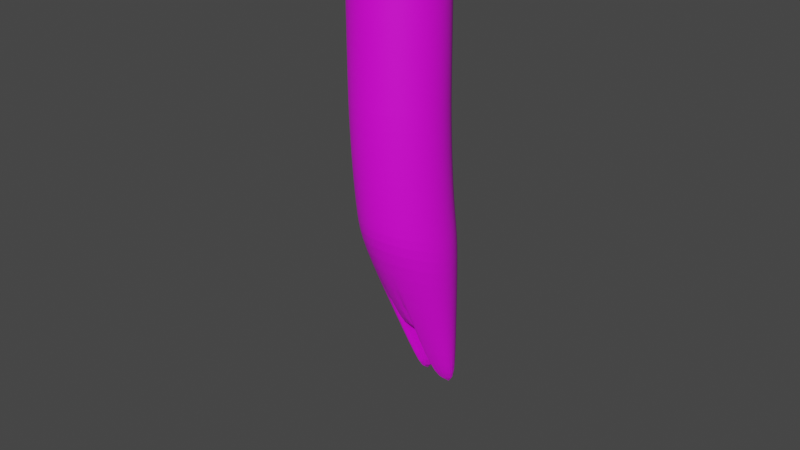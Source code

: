 # Source: Cid_Beltr_n_48111930.blend  (saved by Blender 2.93.21; exported with 4.5.12 LTS)
import bpy
from mathutils import Matrix  # noqa: F401  (used for matrix-valued properties, if any)

bpy.ops.wm.read_factory_settings(use_empty=True)
scene = bpy.context.scene
scene.name = 'Scene'

# ---- collections
col_collection = bpy.data.collections.new('Collection'); scene.collection.children.link(col_collection)

# ---- images (referenced by path relative to the original .blend; pixels are not part of the script)
import os
ASSET_DIR = os.environ.get("B2B_ASSET_DIR", "")  # directory of the original .blend (textures are referenced by path, not embedded)
HERE = os.path.dirname(os.path.abspath(__file__))  # packed textures are extracted next to this script under _unpacked/

def load_image(name, relpath, width, height, colorspace="sRGB"):
    """Load a texture the original file referenced (path relative to the .blend, or extracted next to this script)."""
    p = next((c for c in (os.path.join(HERE, relpath), os.path.join(ASSET_DIR, relpath)) if relpath and os.path.exists(c)), "")
    if p:
        img = bpy.data.images.load(p, check_existing=True)
        img.name = name
    else:  # same state as the original file: an image datablock whose file is absent (Cycles renders it pink)
        img = bpy.data.images.new(name, width, height)
        img.source = "FILE"
        img.filepath = "//" + (relpath or name)
    img.colorspace_settings.name = colorspace
    return img
img_endesga_32_32x_png = load_image('endesga-32-32x.png', 'endesga-32-32x.png', 1024, 1024, 'sRGB')

# ---- materials (node trees are filled in below, after node groups)
mat_material_001 = bpy.data.materials.new('Material.001')
mat_material_001.use_transparent_shadow = False

# ---- material node trees
mat_material_001.use_nodes = True; mat_material_001.node_tree.nodes.clear()
_N = mat_material_001.node_tree.nodes; _L = mat_material_001.node_tree.links
n0 = _N.new('ShaderNodeBsdfPrincipled'); n0.name = 'Principled BSDF'; n0.location = (10, 300)
n0.distribution = 'GGX'
n0.subsurface_method = 'BURLEY'
n0.inputs[3].default_value = 1.45
n0.inputs[27].default_value = (0.0, 0.0, 0.0, 1.0)
n0.inputs[28].default_value = 1.0
n1 = _N.new('ShaderNodeOutputMaterial'); n1.name = 'Material Output'; n1.location = (300, 300)
n2 = _N.new('ShaderNodeTexImage'); n2.name = 'Image Texture'; n2.location = (-280, 280)
n2.image = img_endesga_32_32x_png
_L.new(n0.outputs[0], n1.inputs[0])
_L.new(n2.outputs[0], n0.inputs[0])
n1.is_active_output = True

# ---- world
world_world = bpy.data.worlds.new('World'); scene.world = world_world
world_world.use_nodes = True; world_world.node_tree.nodes.clear()
_N = world_world.node_tree.nodes; _L = world_world.node_tree.links
n0 = _N.new('ShaderNodeOutputWorld'); n0.name = 'World Output'; n0.location = (300, 300)
n1 = _N.new('ShaderNodeBackground'); n1.name = 'Background'; n1.location = (10, 300)
n1.inputs[0].default_value = (0.05088, 0.05088, 0.05088, 1.0)
_L.new(n1.outputs[0], n0.inputs[0])
n0.is_active_output = True
world_world.color = (0.05088, 0.05088, 0.05088)
world_world.use_sun_shadow = False
world_world.sun_shadow_jitter_overblur = 0.0

# ---- cameras
cam_camera = bpy.data.cameras.new('Camera')
cam_camera.clip_end = 100.0
cam_camera.ortho_scale = 7.314

# ---- meshes
me_cylinder = bpy.data.meshes.new('Cylinder')
me_cylinder.from_pydata([(0.0, 1.0, 1.0), (0.1951, 0.9808, 1.0), (0.3827, 0.9239, 1.0), (0.5556, 0.8315, 1.0), (0.7071, 0.7071, 1.0), (0.8315, 0.5556, 1.0), (0.9239, 0.3827, 1.0), (0.9808, 0.1951, 1.0), (1.0, -4.371e-08, 1.0), (0.9808, -0.1951, 1.0), (0.9239, -0.3827, 1.0), (0.8315, -0.5556, 1.0), (0.7071, -0.7071, 1.0), (0.5556, -0.8315, 1.0), (0.3827, -0.9239, 1.0), (0.1951, -0.9808, 1.0), (-8.742e-08, -1.0, 1.0), (-0.1951, -0.9808, 1.0), (-0.3827, -0.9239, 1.0), (-0.5556, -0.8315, 1.0), (-0.7071, -0.7071, 1.0), (-0.8315, -0.5556, 1.0), (-0.9239, -0.3827, 1.0), (-0.9808, -0.1951, 1.0), (-1.0, 1.192e-08, 1.0), (-0.9808, 0.1951, 1.0), (-0.9239, 0.3827, 1.0), (-0.8315, 0.5556, 1.0), (-0.7071, 0.7071, 1.0), (-0.5556, 0.8315, 1.0), (-0.3827, 0.9239, 1.0), (-0.1951, 0.9808, 1.0), (0.1448, 1.042, -1.328), (8.094e-08, 0.4576, -1.327), (0.1854, 1.437, -1.47), (0.2692, 1.416, -1.47), (0.3426, 1.387, -1.47), (0.4028, 1.352, -1.47), (0.4476, 1.313, -1.47), (0.4752, 1.27, -1.47), (0.4845, 1.225, -1.47), (0.4752, 1.18, -1.47), (0.4476, 1.137, -1.47), (0.4028, 1.097, -1.47), (0.3426, 1.062, -1.47), (0.2692, 1.033, -1.47), (0.1854, 1.012, -1.47), (0.09452, 0.999, -1.47), (1.458e-07, 1.047, -1.327), (-0.1448, 0.4637, -1.328), (-0.1854, 1.012, -1.47), (-0.2692, 1.033, -1.47), (-0.3426, 1.062, -1.47), (-0.4028, 1.097, -1.47), (-0.4476, 1.137, -1.47), (-0.4752, 1.18, -1.47), (-0.4845, 1.225, -1.47), (-0.4752, 1.27, -1.47), (-0.4476, 1.313, -1.47), (-0.4028, 1.352, -1.47), (-0.3426, 1.387, -1.47), (-0.2692, 1.416, -1.47), (-0.1854, 1.437, -1.47), (-0.09452, 1.45, -1.47), (6.241e-08, 1.278, -1.107), (0.0, 1.0, -0.7485), (3.865e-08, 1.172, -1.047), (1.816e-08, 1.082, -0.9576), (4.889e-09, 1.021, -0.8529), (0.1951, 0.9808, -0.7485), (0.1951, 1.261, -1.107), (0.1951, 1.002, -0.8529), (0.1951, 1.063, -0.9578), (0.1951, 1.154, -1.047), (0.3827, 0.9239, -0.7485), (0.3827, 1.209, -1.109), (0.3827, 0.9456, -0.8531), (0.3827, 1.007, -0.9584), (0.3827, 1.1, -1.048), (0.5556, 0.8315, -0.7485), (0.5556, 1.126, -1.113), (0.5556, 0.8539, -0.8533), (0.5556, 0.9176, -0.9594), (0.5556, 1.013, -1.051), (0.7071, 0.7071, -0.7485), (0.7071, 1.014, -1.118), (0.7071, 0.7305, -0.8537), (0.7071, 0.797, -0.9608), (0.7071, 0.8965, -1.054), (0.8315, 0.5556, -0.7485), (0.8315, 0.879, -1.124), (0.8315, 0.5802, -0.8542), (0.8315, 0.6503, -0.9627), (0.8315, 0.7553, -1.057), (0.9239, 0.3827, -0.7485), (0.9239, 0.7264, -1.132), (0.9239, 0.4088, -0.8548), (0.9239, 0.4834, -0.965), (0.9239, 0.5949, -1.062), (0.9808, 0.1951, -0.7485), (0.9808, 0.5595, -1.14), (0.9808, 0.2228, -0.8554), (0.9808, 0.3018, -0.9673), (0.9808, 0.4201, -1.067), (1.0, -4.371e-08, -0.7485), (1.0, 0.3749, -1.144), (1.0, 0.02853, -0.8557), (1.0, 0.1098, -0.9685), (1.0, 0.2314, -1.07), (0.9808, -0.1951, -0.7485), (0.9808, 0.1694, -1.14), (0.9808, -0.1673, -0.8554), (0.9808, -0.08834, -0.9673), (0.9808, 0.02989, -1.067), (0.9239, -0.3827, -0.7485), (0.9239, -0.03895, -1.132), (0.9239, -0.3565, -0.8548), (0.9239, -0.282, -0.965), (0.9239, -0.1705, -1.062), (0.8315, -0.5556, -0.7485), (0.8315, -0.2321, -1.124), (0.8315, -0.5309, -0.8542), (0.8315, -0.4608, -0.9627), (0.8315, -0.3559, -1.057), (0.7071, -0.7071, -0.7485), (0.7071, -0.4003, -1.118), (0.7071, -0.6838, -0.8537), (0.7071, -0.6173, -0.9608), (0.7071, -0.5177, -1.054), (0.5556, -0.8315, -0.7485), (0.5556, -0.5373, -1.113), (0.5556, -0.8091, -0.8533), (0.5556, -0.7453, -0.9594), (0.5556, -0.6499, -1.051), (0.3827, -0.9239, -0.7485), (0.3827, -0.6386, -1.109), (0.3827, -0.9022, -0.8531), (0.3827, -0.8403, -0.9584), (0.3827, -0.7477, -1.048), (0.1951, -0.9808, -0.7485), (0.1951, -0.7006, -1.107), (0.1951, -0.9595, -0.8529), (0.1951, -0.8987, -0.9578), (0.1951, -0.8078, -1.047), (-8.742e-08, -1.0, -0.7485), (-2.501e-08, -0.7215, -1.107), (-8.242e-08, -0.9788, -0.8529), (-6.938e-08, -0.9184, -0.9576), (-4.866e-08, -0.8281, -1.047), (-0.1951, -0.9808, -0.7485), (-0.1951, -0.7006, -1.107), (-0.1951, -0.9595, -0.8529), (-0.1951, -0.8987, -0.9578), (-0.1951, -0.8078, -1.047), (-0.3827, -0.9239, -0.7485), (-0.3827, -0.6386, -1.109), (-0.3827, -0.9022, -0.8531), (-0.3827, -0.8403, -0.9584), (-0.3827, -0.7477, -1.048), (-0.5556, -0.8315, -0.7485), (-0.5556, -0.5373, -1.113), (-0.5556, -0.8091, -0.8533), (-0.5556, -0.7453, -0.9594), (-0.5556, -0.6499, -1.051), (-0.7071, -0.7071, -0.7485), (-0.7071, -0.4003, -1.118), (-0.7071, -0.6838, -0.8537), (-0.7071, -0.6173, -0.9608), (-0.7071, -0.5177, -1.054), (-0.8315, -0.5556, -0.7485), (-0.8315, -0.2321, -1.124), (-0.8315, -0.5309, -0.8542), (-0.8315, -0.4608, -0.9627), (-0.8315, -0.3559, -1.057), (-0.9239, -0.3827, -0.7485), (-0.9239, -0.03895, -1.132), (-0.9239, -0.3565, -0.8548), (-0.9239, -0.282, -0.965), (-0.9239, -0.1705, -1.062), (-0.9808, -0.1951, -0.7485), (-0.9808, 0.1694, -1.14), (-0.9808, -0.1673, -0.8554), (-0.9808, -0.08834, -0.9673), (-0.9808, 0.02989, -1.067), (-1.0, 1.192e-08, -0.7485), (-1.0, 0.3749, -1.144), (-1.0, 0.02854, -0.8557), (-1.0, 0.1098, -0.9685), (-1.0, 0.2314, -1.07), (-0.9808, 0.1951, -0.7485), (-0.9808, 0.5595, -1.14), (-0.9808, 0.2228, -0.8554), (-0.9808, 0.3018, -0.9673), (-0.9808, 0.4201, -1.067), (-0.9239, 0.3827, -0.7485), (-0.9239, 0.7264, -1.132), (-0.9239, 0.4088, -0.8548), (-0.9239, 0.4834, -0.965), (-0.9239, 0.5949, -1.062), (-0.8315, 0.5556, -0.7485), (-0.8315, 0.879, -1.124), (-0.8315, 0.5802, -0.8542), (-0.8315, 0.6503, -0.9627), (-0.8315, 0.7553, -1.057), (-0.7071, 0.7071, -0.7485), (-0.7071, 1.014, -1.118), (-0.7071, 0.7305, -0.8537), (-0.7071, 0.797, -0.9608), (-0.7071, 0.8965, -1.054), (-0.5556, 0.8315, -0.7485), (-0.5556, 1.126, -1.113), (-0.5556, 0.8539, -0.8533), (-0.5556, 0.9176, -0.9594), (-0.5556, 1.013, -1.051), (-0.3827, 0.9239, -0.7485), (-0.3827, 1.209, -1.109), (-0.3827, 0.9456, -0.8531), (-0.3827, 1.007, -0.9584), (-0.3827, 1.1, -1.048), (-0.1951, 0.9808, -0.7485), (-0.1951, 1.261, -1.107), (-0.1951, 1.002, -0.8529), (-0.1951, 1.063, -0.9578), (-0.1951, 1.154, -1.047), (0.1951, 0.9808, 1.44), (2.44e-06, 1.0, 1.44), (0.3827, 0.9239, 1.44), (0.5556, 0.8315, 1.44), (0.7071, 0.7071, 1.44), (0.8315, 0.5556, 1.44), (0.9239, 0.3827, 1.44), (0.9808, 0.1951, 1.44), (1.0, -4.371e-08, 1.44), (0.9808, -0.1951, 1.44), (0.9239, -0.3827, 1.44), (0.8315, -0.5556, 1.44), (0.7071, -0.7071, 1.44), (0.5556, -0.8315, 1.44), (0.3827, -0.9239, 1.44), (0.1951, -0.9808, 1.44), (2.352e-06, -1.0, 1.44), (-0.1951, -0.9808, 1.44), (-0.3827, -0.9239, 1.44), (-0.5556, -0.8315, 1.44), (-0.7071, -0.7071, 1.44), (-0.8315, -0.5556, 1.44), (-0.9239, -0.3827, 1.44), (-0.9808, -0.1951, 1.44), (-1.0, 1.192e-08, 1.44), (-0.9808, 0.1951, 1.44), (-0.9239, 0.3827, 1.44), (-0.8315, 0.5556, 1.44), (-0.7071, 0.7071, 1.44), (-0.5556, 0.8315, 1.44), (-0.3827, 0.9239, 1.44), (-0.1951, 0.9808, 1.44), (0.2032, 0.8329, 1.861), (-2.23e-06, 0.8492, 1.862), (0.3986, 0.7845, 1.858), (0.5786, 0.7061, 1.852), (0.7365, 0.6005, 1.846), (0.866, 0.4718, 1.837), (0.9622, 0.325, 1.827), (1.022, 0.1657, 1.817), (1.042, -5.99e-06, 1.806), (1.022, -0.1657, 1.795), (0.9622, -0.325, 1.785), (0.866, -0.4718, 1.775), (0.7365, -0.6005, 1.766), (0.5786, -0.7061, 1.759), (0.3986, -0.7845, 1.754), (0.2032, -0.8329, 1.751), (-2.321e-06, -0.8492, 1.75), (-0.2032, -0.8329, 1.751), (-0.3986, -0.7845, 1.754), (-0.5786, -0.7061, 1.759), (-0.7365, -0.6005, 1.766), (-0.866, -0.4718, 1.775), (-0.9622, -0.325, 1.785), (-1.022, -0.1657, 1.795), (-1.042, -5.943e-06, 1.806), (-1.022, 0.1657, 1.817), (-0.9622, 0.325, 1.827), (-0.866, 0.4718, 1.837), (-0.7365, 0.6005, 1.846), (-0.5786, 0.7061, 1.852), (-0.3986, 0.7845, 1.858), (-0.2032, 0.8329, 1.861), (0.2032, 0.8329, 1.861), (-2.23e-06, 0.8492, 1.862), (0.3986, 0.7845, 1.858), (0.5786, 0.7061, 1.852), (0.7365, 0.6005, 1.846), (0.866, 0.4718, 1.837), (0.9622, 0.325, 1.827), (1.022, 0.1657, 1.817), (1.042, -5.99e-06, 1.806), (1.022, -0.1657, 1.795), (0.9622, -0.325, 1.785), (0.866, -0.4718, 1.775), (0.7365, -0.6005, 1.766), (0.5786, -0.7061, 1.759), (0.3986, -0.7845, 1.754), (0.2032, -0.8329, 1.751), (-2.321e-06, -0.8492, 1.75), (-0.2032, -0.8329, 1.751), (-0.3986, -0.7845, 1.754), (-0.5786, -0.7061, 1.759), (-0.7365, -0.6005, 1.766), (-0.866, -0.4718, 1.775), (-0.9622, -0.325, 1.785), (-1.022, -0.1657, 1.795), (-1.042, -5.943e-06, 1.806), (-1.022, 0.1657, 1.817), (-0.9622, 0.325, 1.827), (-0.866, 0.4718, 1.837), (-0.7365, 0.6005, 1.846), (-0.5786, 0.7061, 1.852), (-0.3986, 0.7845, 1.858), (-0.2032, 0.8329, 1.861), (0.2032, -1.59, 2.162), (-4.802e-06, -1.581, 2.164), (0.3986, -1.62, 2.157), (0.5786, -1.667, 2.149), (0.7365, -1.731, 2.139), (0.866, -1.808, 2.126), (0.9622, -1.897, 2.112), (1.022, -1.993, 2.096), (1.042, -2.093, 2.079), (1.022, -2.193, 2.063), (0.9622, -2.289, 2.047), (0.866, -2.378, 2.033), (0.7365, -2.455, 2.02), (0.5786, -2.519, 2.009), (0.3986, -2.567, 2.002), (0.2032, -2.596, 1.997), (-4.893e-06, -2.606, 1.995), (-0.2032, -2.596, 1.997), (-0.3986, -2.567, 2.002), (-0.5786, -2.519, 2.009), (-0.7365, -2.455, 2.02), (-0.866, -2.378, 2.033), (-0.9622, -2.289, 2.047), (-1.022, -2.193, 2.063), (-1.042, -2.093, 2.079), (-1.022, -1.993, 2.096), (-0.9622, -1.897, 2.112), (-0.866, -1.808, 2.126), (-0.7365, -1.731, 2.139), (-0.5786, -1.667, 2.149), (-0.3986, -1.62, 2.157), (-0.2032, -1.59, 2.162), (0.2032, -5.772, 2.353), (-4.425e-06, -5.776, 2.355), (0.3986, -5.759, 2.348), (0.5786, -5.738, 2.339), (0.7365, -5.711, 2.328), (0.866, -5.677, 2.313), (0.9622, -5.638, 2.297), (1.022, -5.596, 2.279), (1.042, -5.553, 2.261), (1.022, -5.509, 2.242), (0.9622, -5.467, 2.225), (0.866, -5.429, 2.208), (0.7365, -5.395, 2.194), (0.5786, -5.367, 2.182), (0.3986, -5.347, 2.174), (0.2032, -5.334, 2.168), (-4.516e-06, -5.33, 2.166), (-0.2032, -5.334, 2.168), (-0.3986, -5.347, 2.174), (-0.5786, -5.367, 2.182), (-0.7365, -5.395, 2.194), (-0.866, -5.429, 2.208), (-0.9622, -5.467, 2.225), (-1.022, -5.509, 2.242), (-1.042, -5.553, 2.261), (-1.022, -5.596, 2.279), (-0.9622, -5.638, 2.297), (-0.866, -5.677, 2.313), (-0.7365, -5.711, 2.328), (-0.5786, -5.738, 2.339), (-0.3986, -5.759, 2.348), (-0.2032, -5.772, 2.353), (0.2032, -10.37, 2.241), (-3.836e-06, -10.39, 2.242), (0.3986, -10.33, 2.237), (0.5786, -10.25, 2.231), (0.7365, -10.16, 2.223), (0.866, -10.04, 2.214), (0.9622, -9.9, 2.203), (1.022, -9.752, 2.191), (1.042, -9.598, 2.179), (1.022, -9.445, 2.166), (0.9622, -9.297, 2.154), (0.866, -9.161, 2.143), (0.7365, -9.042, 2.134), (0.5786, -8.944, 2.126), (0.3986, -8.871, 2.12), (0.2032, -8.826, 2.116), (-3.927e-06, -8.811, 2.115), (-0.2032, -8.826, 2.116), (-0.3986, -8.871, 2.12), (-0.5786, -8.944, 2.126), (-0.7365, -9.042, 2.134), (-0.866, -9.161, 2.143), (-0.9622, -9.297, 2.154), (-1.022, -9.445, 2.166), (-1.042, -9.598, 2.179), (-1.022, -9.752, 2.191), (-0.9622, -9.9, 2.203), (-0.866, -10.04, 2.214), (-0.7365, -10.16, 2.223), (-0.5786, -10.25, 2.231), (-0.3986, -10.33, 2.237), (-0.2032, -10.37, 2.241), (0.3986, -8.871, 2.12), (0.5786, -8.944, 2.126), (0.7365, -9.042, 2.134), (0.866, -9.161, 2.143), (-1.219, -7.475, 2.254), (-1.037, -7.523, 2.261), (-0.8148, -7.562, 2.268), (1.022, -9.752, 2.191), (0.9622, -9.9, 2.203), (0.866, -10.04, 2.214), (0.7365, -10.16, 2.223), (0.5786, -10.25, 2.231), (0.3986, -10.33, 2.237), (-3.836e-06, -10.39, 2.242), (0.2032, -10.37, 2.241), (1.437e-07, 1.367, -1.288), (0.1448, 1.356, -1.289), (-0.1448, 1.356, -1.289), (0.284, 1.323, -1.29), (0.4124, 1.271, -1.291), (0.5248, 1.201, -1.294), (0.6171, 1.116, -1.297), (0.6857, 1.02, -1.301), (0.728, 0.9145, -1.305), (0.7422, 0.7998, -1.307), (0.728, 0.6746, -1.305), (0.6857, 0.5488, -1.301), (0.6171, 0.4324, -1.297), (0.5248, 0.3308, -1.294), (0.4124, 0.248, -1.291), (0.284, 0.1868, -1.29), (0.1448, 0.1492, -1.289), (7.882e-08, 0.1365, -1.288), (-0.1448, 0.1492, -1.289), (-0.284, 0.1868, -1.29), (-0.4124, 0.248, -1.291), (-0.5248, 0.3308, -1.294), (-0.6171, 0.4324, -1.297), (-0.6857, 0.5488, -1.301), (-0.728, 0.6746, -1.305), (-0.7422, 0.7998, -1.307), (-0.728, 0.9145, -1.305), (-0.6857, 1.02, -1.301), (-0.6171, 1.116, -1.297), (-0.5248, 1.201, -1.294), (-0.4124, 1.271, -1.291), (-0.284, 1.323, -1.29), (-0.1448, 1.042, -1.328), (-0.284, 0.4817, -1.329), (0.1448, 0.4637, -1.328), (0.284, 1.026, -1.329), (-0.3986, -8.871, 2.12), (-0.5612, -7.591, 2.272), (-0.2861, -7.609, 2.275), (0.2032, -8.826, 2.116), (0.2032, -10.37, 2.241), (-3.836e-06, -10.39, 2.242), (0.3986, -10.33, 2.237), (0.5786, -10.25, 2.231), (0.7365, -10.16, 2.223), (0.866, -10.04, 2.214), (0.9622, -9.9, 2.203), (1.022, -9.752, 2.191), (1.042, -9.598, 2.179), (1.022, -9.445, 2.166), (0.9622, -9.297, 2.154), (0.866, -9.161, 2.143), (0.7365, -9.042, 2.134), (0.5786, -8.944, 2.126), (0.3986, -8.871, 2.12), (0.2032, -8.826, 2.116), (-3.927e-06, -8.811, 2.115), (-0.2032, -8.826, 2.116), (-0.3986, -8.871, 2.12), (-0.5786, -8.944, 2.126), (-0.7365, -9.042, 2.134), (-0.866, -9.161, 2.143), (-0.9622, -9.297, 2.154), (-1.022, -9.445, 2.166), (-1.042, -9.598, 2.179), (-1.022, -9.752, 2.191), (-0.9622, -9.9, 2.203), (-0.866, -10.04, 2.214), (-0.7365, -10.16, 2.223), (-0.5786, -10.25, 2.231), (-0.3986, -10.33, 2.237), (-0.2032, -10.37, 2.241), (-0.5786, -8.944, 2.126), (0.8148, -7.562, 2.268), (0.5612, -7.591, 2.272), (-0.9622, -9.297, 2.154), (-1.022, -9.445, 2.166), (-4.17e-06, -7.615, 2.276), (0.2861, -7.609, 2.275), (-0.9622, -9.9, 2.203), (-0.866, -10.04, 2.214), (-0.7365, -10.16, 2.223), (-0.5786, -10.25, 2.231), (-0.3986, -10.33, 2.237), (-0.2032, -10.37, 2.241), (0.2032, -5.772, 2.353), (-4.425e-06, -5.776, 2.355), (0.3986, -5.759, 2.348), (0.5786, -5.738, 2.339), (0.7365, -5.711, 2.328), (0.866, -5.677, 2.313), (0.9622, -5.638, 2.297), (1.022, -5.596, 2.279), (1.042, -5.553, 2.261), (1.022, -5.509, 2.242), (0.9622, -5.467, 2.225), (0.866, -5.429, 2.208), (0.7365, -5.395, 2.194), (0.5786, -5.367, 2.182), (0.3986, -5.347, 2.174), (0.2032, -5.334, 2.168), (-4.516e-06, -5.33, 2.166), (-0.2032, -5.334, 2.168), (-0.3986, -5.347, 2.174), (-0.5786, -5.367, 2.182), (-0.7365, -5.395, 2.194), (-0.866, -5.429, 2.208), (-0.9622, -5.467, 2.225), (-1.022, -5.509, 2.242), (-1.042, -5.553, 2.261), (-1.022, -5.596, 2.279), (-0.9622, -5.638, 2.297), (-0.866, -5.677, 2.313), (-0.7365, -5.711, 2.328), (-0.5786, -5.738, 2.339), (-0.3986, -5.759, 2.348), (-0.2032, -5.772, 2.353), (-0.2032, -5.772, 2.353), (-0.3986, -5.759, 2.348), (-0.5786, -5.738, 2.339), (-0.7365, -5.711, 2.328), (-0.866, -5.677, 2.313), (-0.9622, -5.638, 2.297), (-1.022, -5.596, 2.279), (-1.042, -5.553, 2.261), (-1.022, -5.509, 2.242), (-0.9622, -5.467, 2.225), (-0.866, -5.429, 2.208), (-0.7365, -5.395, 2.194), (-0.5786, -5.367, 2.182), (-0.3986, -5.347, 2.174), (-0.2032, -5.334, 2.168), (-4.516e-06, -5.33, 2.166), (0.2032, -5.334, 2.168), (0.3986, -5.347, 2.174), (0.5786, -5.367, 2.182), (0.7365, -5.395, 2.194), (0.866, -5.429, 2.208), (0.9622, -5.467, 2.225), (1.022, -5.509, 2.242), (1.042, -5.553, 2.261), (1.022, -5.596, 2.279), (0.9622, -5.638, 2.297), (0.866, -5.677, 2.313), (0.7365, -5.711, 2.328), (0.5786, -5.738, 2.339), (0.3986, -5.759, 2.348), (-4.425e-06, -5.776, 2.355), (0.2032, -5.772, 2.353), (-0.5786, -8.944, 2.126), (-0.3986, -8.871, 2.12), (0.2032, -8.826, 2.116), (0.3986, -8.871, 2.12), (0.5786, -8.944, 2.126), (0.7365, -9.042, 2.134), (0.866, -9.161, 2.143), (0.9622, -9.297, 2.154), (1.022, -9.445, 2.166), (1.042, -9.598, 2.179), (1.022, -9.752, 2.191), (0.9622, -9.9, 2.203), (0.866, -10.04, 2.214), (0.7365, -10.16, 2.223), (0.5786, -10.25, 2.231), (0.3986, -10.33, 2.237), (0.2032, -10.37, 2.241), (-0.2032, -8.826, 2.116), (-3.927e-06, -8.811, 2.115), (-3.836e-06, -10.39, 2.242), (-0.7365, -9.042, 2.134), (-0.866, -9.161, 2.143), (-0.9622, -9.297, 2.154), (-1.022, -9.445, 2.166), (-1.042, -9.598, 2.179), (-1.022, -9.752, 2.191), (-0.9622, -9.9, 2.203), (-0.866, -10.04, 2.214), (-0.7365, -10.16, 2.223), (-0.5786, -10.25, 2.231), (-0.3986, -10.33, 2.237), (-0.2032, -10.37, 2.241), (-1.355, -7.421, 2.245), (-1.438, -7.362, 2.235), (-1.467, -7.301, 2.225), (-1.438, -7.239, 2.215), (-1.355, -7.18, 2.206), (-1.219, -7.126, 2.197), (-1.037, -7.078, 2.189), (-0.8148, -7.039, 2.183), (-0.5612, -7.01, 2.178), (-0.2861, -6.992, 2.175), (-4.299e-06, -6.986, 2.174), (0.2861, -6.992, 2.175), (0.5612, -7.01, 2.178), (0.8148, -7.039, 2.183), (1.037, -7.078, 2.189), (1.219, -7.126, 2.197), (1.355, -7.18, 2.206), (1.438, -7.239, 2.215), (1.467, -7.301, 2.225), (1.438, -7.362, 2.235), (1.355, -7.421, 2.245), (1.219, -7.475, 2.254), (1.037, -7.523, 2.261), (-0.5612, -7.01, 2.178), (-0.2861, -6.992, 2.175), (-0.8148, -7.039, 2.183), (-1.037, -7.078, 2.189), (-1.219, -7.126, 2.197), (-1.355, -7.18, 2.206), (-1.438, -7.239, 2.215), (-1.467, -7.301, 2.225), (-1.438, -7.362, 2.235), (-1.355, -7.421, 2.245), (-1.219, -7.475, 2.254), (-1.037, -7.523, 2.261), (-0.8148, -7.562, 2.268), (-0.5612, -7.591, 2.272), (-0.2861, -7.609, 2.275), (-4.17e-06, -7.615, 2.276), (0.8148, -7.562, 2.268), (0.5612, -7.591, 2.272), (0.2861, -7.609, 2.275), (-4.299e-06, -6.986, 2.174), (0.2861, -6.992, 2.175), (0.5612, -7.01, 2.178), (0.8148, -7.039, 2.183), (1.037, -7.078, 2.189), (1.219, -7.126, 2.197), (1.355, -7.18, 2.206), (1.438, -7.239, 2.215), (1.467, -7.301, 2.225), (1.438, -7.362, 2.235), (1.355, -7.421, 2.245), (1.219, -7.475, 2.254), (1.037, -7.523, 2.261), (-0.5612, -10.31, 2.003), (-0.2861, -10.29, 2.0), (-0.8148, -10.34, 2.008), (-1.037, -10.38, 2.014), (-1.219, -10.43, 2.022), (-1.355, -10.48, 2.03), (-1.438, -10.54, 2.04), (-1.467, -10.6, 2.05), (-1.438, -10.66, 2.06), (-1.355, -10.72, 2.069), (-1.219, -10.78, 2.078), (-1.037, -10.82, 2.086), (-0.8148, -10.86, 2.092), (-0.5612, -10.89, 2.097), (-0.2861, -10.91, 2.1), (0.8148, -10.86, 2.092), (0.5612, -10.89, 2.097), (0.2861, -10.91, 2.1), (0.2861, -10.29, 2.0), (0.5612, -10.31, 2.003), (0.8148, -10.34, 2.008), (1.037, -10.38, 2.014), (1.219, -10.43, 2.022), (1.355, -10.48, 2.03), (1.438, -10.54, 2.04), (1.467, -10.6, 2.05), (1.438, -10.66, 2.06), (1.355, -10.72, 2.069), (1.219, -10.78, 2.078), (1.037, -10.82, 2.086), (-0.2861, -9.259, 2.187), (-3.273e-06, -9.265, 2.188), (-0.5612, -8.66, 2.091), (-0.8148, -8.69, 2.095), (1.355, -9.071, 2.157), (1.438, -9.012, 2.148), (0.5612, -9.241, 2.185), (0.8148, -9.212, 2.18), (-1.037, -8.729, 2.102), (1.219, -9.125, 2.166), (0.2861, -9.259, 2.187), (-1.219, -8.776, 2.109), (1.037, -9.173, 2.174), (-1.355, -8.831, 2.118), (-3.402e-06, -8.637, 2.087), (-0.2861, -8.643, 2.088), (-1.438, -8.889, 2.128), (0.2861, -8.643, 2.088), (-1.467, -8.951, 2.138), (0.5612, -8.66, 2.091), (-1.438, -9.012, 2.148), (0.8148, -8.69, 2.095), (-1.355, -9.071, 2.157), (1.037, -8.729, 2.102), (-1.219, -9.125, 2.166), (1.219, -8.776, 2.109), (-1.037, -9.173, 2.174), (1.355, -8.831, 2.118), (-0.8148, -9.212, 2.18), (1.438, -8.889, 2.128), (-0.5612, -9.241, 2.185), (1.467, -8.951, 2.138)], [(384, 385), (386, 384), (387, 386), (388, 387), (389, 388), (390, 389), (391, 390), (392, 391), (410, 409), (411, 410), (412, 411), (413, 412), (414, 413), (385, 415), (419, 423), (423, 424), (424, 425), (425, 426), (426, 427), (427, 428), (428, 430), (430, 429), (477, 390), (389, 476), (478, 391), (497, 410), (498, 411), (471, 384), (385, 472), (499, 412), (473, 386), (500, 413), (474, 387), (501, 414), (475, 388), (502, 415), (510, 507), (511, 510), (512, 511), (513, 512), (514, 513), (515, 514), (429, 515), (478, 423), (510, 497), (511, 498), (472, 429), (430, 471), (512, 499), (428, 473), (513, 500), (427, 474), (514, 501), (426, 475), (515, 502), (425, 476), (424, 477), (414, 415)], [(219, 31, 0, 65), (448, 449, 49, 33), (434, 435, 35, 34), (435, 436, 36, 35), (436, 437, 37, 36), (437, 438, 38, 37), (438, 439, 39, 38), (439, 440, 40, 39), (440, 441, 41, 40), (441, 442, 42, 41), (442, 443, 43, 42), (443, 444, 44, 43), (444, 445, 45, 44), (445, 446, 46, 45), (446, 447, 47, 46), (465, 33, 32, 466), (33, 49, 48, 32), (49, 464, 463, 48), (450, 451, 51, 50), (451, 452, 52, 51), (452, 453, 53, 52), (453, 454, 54, 53), (454, 455, 55, 54), (455, 456, 56, 55), (456, 457, 57, 56), (457, 458, 58, 57), (458, 459, 59, 58), (459, 460, 60, 59), (460, 461, 61, 60), (461, 462, 62, 61), (25, 24, 248, 249), (462, 433, 63, 62), (47, 447, 434, 34), (74, 2, 3, 79), (432, 434, 466, 32), (119, 11, 12, 124), (164, 20, 21, 169), (209, 29, 30, 214), (99, 7, 8, 104), (144, 16, 17, 149), (189, 25, 26, 194), (79, 3, 4, 84), (124, 12, 13, 129), (169, 21, 22, 174), (214, 30, 31, 219), (104, 8, 9, 109), (149, 17, 18, 154), (194, 26, 27, 199), (84, 4, 5, 89), (129, 13, 14, 134), (174, 22, 23, 179), (109, 9, 10, 114), (154, 18, 19, 159), (199, 27, 28, 204), (89, 5, 6, 94), (134, 14, 15, 139), (65, 0, 1, 69), (179, 23, 24, 184), (69, 1, 2, 74), (114, 10, 11, 119), (159, 19, 20, 164), (204, 28, 29, 209), (94, 6, 7, 99), (139, 15, 16, 144), (184, 24, 25, 189), (65, 69, 71, 68), (68, 71, 72, 67), (67, 72, 73, 66), (66, 73, 70, 64), (69, 74, 76, 71), (71, 76, 77, 72), (72, 77, 78, 73), (73, 78, 75, 70), (74, 79, 81, 76), (76, 81, 82, 77), (77, 82, 83, 78), (78, 83, 80, 75), (79, 84, 86, 81), (81, 86, 87, 82), (82, 87, 88, 83), (83, 88, 85, 80), (84, 89, 91, 86), (86, 91, 92, 87), (87, 92, 93, 88), (88, 93, 90, 85), (89, 94, 96, 91), (91, 96, 97, 92), (92, 97, 98, 93), (93, 98, 95, 90), (94, 99, 101, 96), (96, 101, 102, 97), (97, 102, 103, 98), (98, 103, 100, 95), (99, 104, 106, 101), (101, 106, 107, 102), (102, 107, 108, 103), (103, 108, 105, 100), (104, 109, 111, 106), (106, 111, 112, 107), (107, 112, 113, 108), (108, 113, 110, 105), (109, 114, 116, 111), (111, 116, 117, 112), (112, 117, 118, 113), (113, 118, 115, 110), (114, 119, 121, 116), (116, 121, 122, 117), (117, 122, 123, 118), (118, 123, 120, 115), (119, 124, 126, 121), (121, 126, 127, 122), (122, 127, 128, 123), (123, 128, 125, 120), (124, 129, 131, 126), (126, 131, 132, 127), (127, 132, 133, 128), (128, 133, 130, 125), (129, 134, 136, 131), (131, 136, 137, 132), (132, 137, 138, 133), (133, 138, 135, 130), (134, 139, 141, 136), (136, 141, 142, 137), (137, 142, 143, 138), (138, 143, 140, 135), (139, 144, 146, 141), (141, 146, 147, 142), (142, 147, 148, 143), (143, 148, 145, 140), (144, 149, 151, 146), (146, 151, 152, 147), (147, 152, 153, 148), (148, 153, 150, 145), (149, 154, 156, 151), (151, 156, 157, 152), (152, 157, 158, 153), (153, 158, 155, 150), (154, 159, 161, 156), (156, 161, 162, 157), (157, 162, 163, 158), (158, 163, 160, 155), (159, 164, 166, 161), (161, 166, 167, 162), (162, 167, 168, 163), (163, 168, 165, 160), (164, 169, 171, 166), (166, 171, 172, 167), (167, 172, 173, 168), (168, 173, 170, 165), (169, 174, 176, 171), (171, 176, 177, 172), (172, 177, 178, 173), (173, 178, 175, 170), (174, 179, 181, 176), (176, 181, 182, 177), (177, 182, 183, 178), (178, 183, 180, 175), (179, 184, 186, 181), (181, 186, 187, 182), (182, 187, 188, 183), (183, 188, 185, 180), (184, 189, 191, 186), (186, 191, 192, 187), (187, 192, 193, 188), (188, 193, 190, 185), (189, 194, 196, 191), (191, 196, 197, 192), (192, 197, 198, 193), (193, 198, 195, 190), (194, 199, 201, 196), (196, 201, 202, 197), (197, 202, 203, 198), (198, 203, 200, 195), (199, 204, 206, 201), (201, 206, 207, 202), (202, 207, 208, 203), (203, 208, 205, 200), (204, 209, 211, 206), (206, 211, 212, 207), (207, 212, 213, 208), (208, 213, 210, 205), (209, 214, 216, 211), (211, 216, 217, 212), (212, 217, 218, 213), (213, 218, 215, 210), (214, 219, 221, 216), (216, 221, 222, 217), (217, 222, 223, 218), (218, 223, 220, 215), (219, 65, 68, 221), (221, 68, 67, 222), (222, 67, 66, 223), (223, 66, 64, 220), (431, 432, 32, 48), (235, 234, 266, 267), (12, 11, 235, 236), (26, 25, 249, 250), (13, 12, 236, 237), (27, 26, 250, 251), (14, 13, 237, 238), (1, 0, 225, 224), (28, 27, 251, 252), (15, 14, 238, 239), (2, 1, 224, 226), (29, 28, 252, 253), (16, 15, 239, 240), (3, 2, 226, 227), (30, 29, 253, 254), (17, 16, 240, 241), (4, 3, 227, 228), (31, 30, 254, 255), (18, 17, 241, 242), (5, 4, 228, 229), (0, 31, 255, 225), (19, 18, 242, 243), (6, 5, 229, 230), (20, 19, 243, 244), (7, 6, 230, 231), (21, 20, 244, 245), (8, 7, 231, 232), (22, 21, 245, 246), (9, 8, 232, 233), (23, 22, 246, 247), (10, 9, 233, 234), (24, 23, 247, 248), (11, 10, 234, 235), (263, 262, 294, 295), (249, 248, 280, 281), (236, 235, 267, 268), (250, 249, 281, 282), (237, 236, 268, 269), (251, 250, 282, 283), (238, 237, 269, 270), (224, 225, 257, 256), (252, 251, 283, 284), (239, 238, 270, 271), (226, 224, 256, 258), (253, 252, 284, 285), (240, 239, 271, 272), (227, 226, 258, 259), (254, 253, 285, 286), (241, 240, 272, 273), (228, 227, 259, 260), (255, 254, 286, 287), (242, 241, 273, 274), (229, 228, 260, 261), (225, 255, 287, 257), (243, 242, 274, 275), (230, 229, 261, 262), (244, 243, 275, 276), (231, 230, 262, 263), (245, 244, 276, 277), (232, 231, 263, 264), (246, 245, 277, 278), (233, 232, 264, 265), (247, 246, 278, 279), (234, 233, 265, 266), (248, 247, 279, 280), (315, 314, 346, 347), (277, 276, 308, 309), (264, 263, 295, 296), (278, 277, 309, 310), (265, 264, 296, 297), (279, 278, 310, 311), (266, 265, 297, 298), (280, 279, 311, 312), (267, 266, 298, 299), (281, 280, 312, 313), (268, 267, 299, 300), (282, 281, 313, 314), (269, 268, 300, 301), (283, 282, 314, 315), (270, 269, 301, 302), (256, 257, 289, 288), (284, 283, 315, 316), (271, 270, 302, 303), (258, 256, 288, 290), (285, 284, 316, 317), (272, 271, 303, 304), (259, 258, 290, 291), (286, 285, 317, 318), (273, 272, 304, 305), (260, 259, 291, 292), (287, 286, 318, 319), (274, 273, 305, 306), (261, 260, 292, 293), (257, 287, 319, 289), (275, 274, 306, 307), (262, 261, 293, 294), (276, 275, 307, 308), (350, 349, 381, 382), (302, 301, 333, 334), (288, 289, 321, 320), (316, 315, 347, 348), (303, 302, 334, 335), (290, 288, 320, 322), (317, 316, 348, 349), (304, 303, 335, 336), (291, 290, 322, 323), (318, 317, 349, 350), (305, 304, 336, 337), (292, 291, 323, 324), (319, 318, 350, 351), (306, 305, 337, 338), (293, 292, 324, 325), (289, 319, 351, 321), (307, 306, 338, 339), (294, 293, 325, 326), (308, 307, 339, 340), (295, 294, 326, 327), (309, 308, 340, 341), (296, 295, 327, 328), (310, 309, 341, 342), (297, 296, 328, 329), (311, 310, 342, 343), (298, 297, 329, 330), (312, 311, 343, 344), (299, 298, 330, 331), (313, 312, 344, 345), (300, 299, 331, 332), (314, 313, 345, 346), (301, 300, 332, 333), (337, 336, 368, 369), (324, 323, 355, 356), (351, 350, 382, 383), (338, 337, 369, 370), (325, 324, 356, 357), (321, 351, 383, 353), (339, 338, 370, 371), (326, 325, 357, 358), (340, 339, 371, 372), (327, 326, 358, 359), (341, 340, 372, 373), (328, 327, 359, 360), (342, 341, 373, 374), (329, 328, 360, 361), (343, 342, 374, 375), (330, 329, 361, 362), (344, 343, 375, 376), (331, 330, 362, 363), (345, 344, 376, 377), (332, 331, 363, 364), (346, 345, 377, 378), (333, 332, 364, 365), (347, 346, 378, 379), (334, 333, 365, 366), (320, 321, 353, 352), (348, 347, 379, 380), (335, 334, 366, 367), (322, 320, 352, 354), (349, 348, 380, 381), (336, 335, 367, 368), (323, 322, 354, 355), (540, 539, 556, 555), (377, 376, 540, 541), (527, 526, 569, 568), (376, 375, 539, 540), (541, 540, 555, 554), (375, 374, 538, 539), (528, 527, 568, 567), (374, 373, 537, 538), (542, 541, 554, 553), (373, 372, 536, 537), (529, 528, 567, 566), (372, 371, 535, 536), (543, 542, 553, 552), (371, 370, 534, 535), (530, 529, 566, 565), (370, 369, 533, 534), (516, 517, 578, 579), (545, 544, 551, 550), (369, 368, 532, 533), (544, 543, 552, 551), (520, 519, 576, 575), (368, 367, 531, 532), (531, 530, 565, 564), (557, 558, 617, 616), (367, 366, 530, 531), (518, 516, 579, 577), (366, 365, 529, 530), (572, 573, 632, 631), (532, 531, 564, 563), (64, 70, 432, 431), (220, 64, 431, 433), (215, 220, 433, 462), (210, 215, 462, 461), (205, 210, 461, 460), (200, 205, 460, 459), (195, 200, 459, 458), (190, 195, 458, 457), (185, 190, 457, 456), (180, 185, 456, 455), (175, 180, 455, 454), (170, 175, 454, 453), (165, 170, 453, 452), (160, 165, 452, 451), (155, 160, 451, 450), (150, 155, 450, 449), (145, 150, 449, 448), (140, 145, 448, 447), (135, 140, 447, 446), (130, 135, 446, 445), (125, 130, 445, 444), (120, 125, 444, 443), (115, 120, 443, 442), (110, 115, 442, 441), (105, 110, 441, 440), (100, 105, 440, 439), (95, 100, 439, 438), (90, 95, 438, 437), (85, 90, 437, 436), (80, 85, 436, 435), (75, 80, 435, 434), (70, 75, 434, 432), (449, 450, 464, 49), (63, 50, 51, 52, 53, 54, 55, 56, 57, 58, 59, 60, 61, 62), (63, 433, 450, 50), (47, 34, 35, 36, 37, 38, 39, 40, 41, 42, 43, 44, 45, 46), (450, 433, 463, 464), (433, 431, 48, 463), (434, 447, 465, 466), (447, 448, 33, 465), (404, 403, 490, 491), (405, 404, 491, 492), (406, 405, 492, 493), (393, 392, 479, 480), (407, 406, 493, 494), (394, 393, 480, 481), (408, 407, 494, 495), (395, 394, 481, 482), (409, 408, 495, 496), (396, 395, 482, 483), (397, 396, 483, 484), (398, 397, 484, 485), (399, 398, 485, 486), (400, 399, 486, 487), (401, 400, 487, 488), (402, 401, 488, 489), (403, 402, 489, 490), (533, 532, 563, 562), (494, 493, 506, 507), (573, 574, 633, 632), (579, 578, 508, 509), (628, 629, 661, 660), (483, 482, 419, 418), (519, 518, 577, 576), (484, 483, 418, 417), (485, 484, 417, 416), (486, 485, 416, 470), (571, 572, 631, 630), (489, 488, 487, 486, 470, 467), (559, 560, 619, 618), (490, 489, 467, 503), (492, 491, 490, 503, 506, 493), (558, 559, 618, 617), (378, 377, 541, 542), (526, 525, 570, 569), (379, 378, 542, 543), (352, 353, 517, 516), (539, 538, 557, 556), (380, 379, 543, 544), (354, 352, 516, 518), (525, 524, 571, 570), (381, 380, 544, 545), (355, 354, 518, 519), (538, 537, 558, 557), (382, 381, 545, 546), (356, 355, 519, 520), (524, 523, 572, 571), (383, 382, 546, 547), (357, 356, 520, 521), (537, 536, 559, 558), (353, 383, 547, 517), (358, 357, 521, 522), (523, 522, 573, 572), (359, 358, 522, 523), (536, 535, 560, 559), (360, 359, 523, 524), (522, 521, 574, 573), (361, 360, 524, 525), (535, 534, 561, 560), (362, 361, 525, 526), (517, 547, 548, 578), (363, 362, 526, 527), (521, 520, 575, 574), (364, 363, 527, 528), (534, 533, 562, 561), (546, 545, 550, 549), (365, 364, 528, 529), (547, 546, 549, 548), (560, 561, 620, 619), (578, 548, 469, 508), (574, 575, 634, 633), (561, 562, 621, 620), (548, 549, 468, 469), (562, 563, 622, 621), (549, 550, 422, 468), (575, 576, 504, 634), (563, 564, 623, 622), (550, 551, 421, 422), (564, 565, 624, 623), (551, 552, 420, 421), (565, 566, 625, 624), (552, 553, 612, 420), (566, 567, 626, 625), (577, 579, 509, 505), (553, 554, 613, 612), (567, 568, 627, 626), (554, 555, 614, 613), (568, 569, 628, 627), (555, 556, 615, 614), (576, 577, 505, 504), (569, 570, 629, 628), (556, 557, 616, 615), (570, 571, 630, 629), (509, 508, 650, 653), (618, 619, 637, 638), (629, 630, 662, 661), (420, 612, 644, 645), (630, 631, 663, 662), (631, 632, 664, 663), (617, 618, 638, 639), (632, 633, 665, 664), (421, 420, 645, 646), (633, 634, 666, 665), (616, 617, 639, 640), (422, 421, 646, 647), (634, 504, 651, 666), (621, 622, 654, 636), (468, 422, 647, 648), (615, 616, 640, 641), (622, 623, 655, 654), (623, 624, 656, 655), (614, 615, 641, 642), (624, 625, 657, 656), (469, 468, 648, 649), (613, 614, 642, 643), (625, 626, 658, 657), (504, 505, 652, 651), (620, 621, 636, 635), (508, 469, 649, 650), (626, 627, 659, 658), (505, 509, 653, 652), (612, 613, 643, 644), (627, 628, 660, 659), (619, 620, 635, 637), (700, 699, 667, 669), (702, 701, 694, 693), (704, 703, 683, 682), (705, 700, 669, 670), (701, 706, 695, 694), (703, 707, 684, 683), (708, 705, 670, 671), (706, 709, 696, 695), (710, 708, 671, 672), (709, 704, 682, 696), (713, 710, 672, 673), (715, 713, 673, 674), (714, 716, 686, 685), (717, 715, 674, 675), (716, 718, 687, 686), (719, 717, 675, 676), (718, 720, 688, 687), (721, 719, 676, 677), (720, 722, 689, 688), (723, 721, 677, 678), (722, 724, 690, 689), (725, 723, 678, 679), (724, 726, 691, 690), (727, 725, 679, 680), (726, 728, 692, 691), (697, 727, 680, 681), (699, 712, 668, 667), (728, 702, 693, 692), (662, 663, 702, 728), (685, 686, 687, 688, 689, 690, 691, 692, 693, 694, 695, 696, 682, 683, 684), (668, 681, 680, 679, 678, 677, 676, 675, 674, 673, 672, 671, 670, 669, 667), (635, 636, 712, 699), (649, 648, 727, 697), (661, 662, 728, 726), (648, 647, 725, 727), (660, 661, 726, 724), (647, 646, 723, 725), (659, 660, 724, 722), (646, 645, 721, 723), (658, 659, 722, 720), (645, 644, 719, 721), (657, 658, 720, 718), (644, 643, 717, 719), (656, 657, 718, 716), (643, 642, 715, 717), (655, 656, 716, 714), (642, 641, 713, 715), (654, 655, 714, 711), (641, 640, 710, 713), (636, 654, 711, 712), (666, 651, 704, 709), (640, 639, 708, 710), (653, 650, 698, 707), (665, 666, 709, 706), (639, 638, 705, 708), (652, 653, 707, 703), (664, 665, 706, 701), (638, 637, 700, 705), (651, 652, 703, 704), (663, 664, 701, 702), (637, 635, 699, 700), (650, 649, 697, 698), (707, 698, 711, 714), (698, 697, 712, 711), (684, 707, 714, 685), (697, 681, 668, 712)])
_uv = me_cylinder.uv_layers.new(name='UVMap')
_uv.uv.foreach_set('vector', [0.2721, 0.7318, 0.2721, 0.7318, 0.2721, 0.7318, 0.2721, 0.7318, 0.7108, 0.1085, 0.7108, 0.1085, 0.7108, 0.1085, 0.7108, 0.1085, 0.7108, 0.1085, 0.7108, 0.1085, 0.7108, 0.1085, 0.7108, 0.1085, 0.7108, 0.1085, 0.7108, 0.1085, 0.7108, 0.1085, 0.7108, 0.1085, 0.7108, 0.1085, 0.7108, 0.1085, 0.7108, 0.1085, 0.7108, 0.1085, 0.7108, 0.1085, 0.7108, 0.1085, 0.7108, 0.1085, 0.7108, 0.1085, 0.7108, 0.1085, 0.7108, 0.1085, 0.7108, 0.1085, 0.7108, 0.1085, 0.7108, 0.1085, 0.7108, 0.1085, 0.7108, 0.1085, 0.7108, 0.1085, 0.7108, 0.1085, 0.7108, 0.1085, 0.7108, 0.1085, 0.7108, 0.1085, 0.7108, 0.1085, 0.7108, 0.1085, 0.7108, 0.1085, 0.7108, 0.1085, 0.7108, 0.1085, 0.7108, 0.1085, 0.7108, 0.1085, 0.7108, 0.1085, 0.7108, 0.1085, 0.7108, 0.1085, 0.7108, 0.1085, 0.7108, 0.1085, 0.7108, 0.1085, 0.7108, 0.1085, 0.7108, 0.1085, 0.7108, 0.1085, 0.7108, 0.1085, 0.7108, 0.1085, 0.7108, 0.1085, 0.7108, 0.1085, 0.7108, 0.1085, 0.7108, 0.1085, 0.7108, 0.1085, 0.7108, 0.1085, 0.5312, 0.5, 0.5, 0.5, 0.9688, 0.5, 0.9375, 0.5, 0.5, 0.5, 0.4688, 0.5, 1.0, 0.5, 0.9688, 0.5, 0.4688, 0.5, 0.4375, 0.5, 0.03125, 0.5, 0.0, 0.5, 0.7108, 0.1085, 0.7108, 0.1085, 0.7108, 0.1085, 0.7108, 0.1085, 0.7108, 0.1085, 0.7108, 0.1085, 0.7108, 0.1085, 0.7108, 0.1085, 0.7108, 0.1085, 0.7108, 0.1085, 0.7108, 0.1085, 0.7108, 0.1085, 0.7108, 0.1085, 0.7108, 0.1085, 0.7108, 0.1085, 0.7108, 0.1085, 0.7108, 0.1085, 0.7108, 0.1085, 0.7108, 0.1085, 0.7108, 0.1085, 0.7108, 0.1085, 0.7108, 0.1085, 0.7108, 0.1085, 0.7108, 0.1085, 0.7108, 0.1085, 0.7108, 0.1085, 0.7108, 0.1085, 0.7108, 0.1085, 0.7108, 0.1085, 0.7108, 0.1085, 0.7108, 0.1085, 0.7108, 0.1085, 0.7108, 0.1085, 0.7108, 0.1085, 0.7108, 0.1085, 0.7108, 0.1085, 0.7108, 0.1085, 0.7108, 0.1085, 0.7108, 0.1085, 0.7108, 0.1085, 0.7108, 0.1085, 0.7108, 0.1085, 0.7108, 0.1085, 0.7108, 0.1085, 0.7108, 0.1085, 0.7108, 0.1085, 0.7108, 0.1085, 0.7108, 0.1085, 0.2721, 0.7318, 0.2721, 0.7318, 0.2721, 0.7318, 0.2721, 0.7318, 0.7108, 0.1085, 0.7108, 0.1085, 0.7108, 0.1085, 0.7108, 0.1085, 0.7108, 0.1085, 0.7108, 0.1085, 0.7108, 0.1085, 0.7108, 0.1085, 0.2721, 0.7318, 0.2721, 0.7318, 0.2721, 0.7318, 0.2721, 0.7318, 0.7108, 0.1085, 0.7108, 0.1085, 0.7108, 0.1085, 0.7108, 0.1085, 0.2721, 0.7318, 0.2721, 0.7318, 0.2721, 0.7318, 0.2721, 0.7318, 0.2721, 0.7318, 0.2721, 0.7318, 0.2721, 0.7318, 0.2721, 0.7318, 0.2721, 0.7318, 0.2721, 0.7318, 0.2721, 0.7318, 0.2721, 0.7318, 0.2721, 0.7318, 0.2721, 0.7318, 0.2721, 0.7318, 0.2721, 0.7318, 0.2721, 0.7318, 0.2721, 0.7318, 0.2721, 0.7318, 0.2721, 0.7318, 0.2721, 0.7318, 0.2721, 0.7318, 0.2721, 0.7318, 0.2721, 0.7318, 0.2721, 0.7318, 0.2721, 0.7318, 0.2721, 0.7318, 0.2721, 0.7318, 0.2721, 0.7318, 0.2721, 0.7318, 0.2721, 0.7318, 0.2721, 0.7318, 0.2721, 0.7318, 0.2721, 0.7318, 0.2721, 0.7318, 0.2721, 0.7318, 0.2721, 0.7318, 0.2721, 0.7318, 0.2721, 0.7318, 0.2721, 0.7318, 0.2721, 0.7318, 0.2721, 0.7318, 0.2721, 0.7318, 0.2721, 0.7318, 0.2721, 0.7318, 0.2721, 0.7318, 0.2721, 0.7318, 0.2721, 0.7318, 0.2721, 0.7318, 0.2721, 0.7318, 0.2721, 0.7318, 0.2721, 0.7318, 0.2721, 0.7318, 0.2721, 0.7318, 0.2721, 0.7318, 0.2721, 0.7318, 0.2721, 0.7318, 0.2721, 0.7318, 0.2721, 0.7318, 0.2721, 0.7318, 0.2721, 0.7318, 0.2721, 0.7318, 0.2721, 0.7318, 0.2721, 0.7318, 0.2721, 0.7318, 0.2721, 0.7318, 0.2721, 0.7318, 0.2721, 0.7318, 0.2721, 0.7318, 0.2721, 0.7318, 0.2721, 0.7318, 0.2721, 0.7318, 0.2721, 0.7318, 0.2721, 0.7318, 0.2721, 0.7318, 0.2721, 0.7318, 0.2721, 0.7318, 0.2721, 0.7318, 0.2721, 0.7318, 0.2721, 0.7318, 0.2721, 0.7318, 0.2721, 0.7318, 0.2721, 0.7318, 0.2721, 0.7318, 0.2721, 0.7318, 0.2721, 0.7318, 0.2721, 0.7318, 0.2721, 0.7318, 0.2721, 0.7318, 0.2721, 0.7318, 0.2721, 0.7318, 0.2721, 0.7318, 0.2721, 0.7318, 0.2721, 0.7318, 0.2721, 0.7318, 0.2721, 0.7318, 0.2721, 0.7318, 0.2721, 0.7318, 0.2721, 0.7318, 0.2721, 0.7318, 0.2721, 0.7318, 0.2721, 0.7318, 0.2721, 0.7318, 0.2721, 0.7318, 0.2721, 0.7318, 0.2721, 0.7318, 0.2721, 0.7318, 0.2721, 0.7318, 0.2721, 0.7318, 0.2721, 0.7318, 0.2721, 0.7318, 0.2721, 0.7318, 0.2721, 0.7318, 0.2721, 0.7318, 0.2721, 0.7318, 0.2721, 0.7318, 0.2721, 0.7318, 0.2721, 0.7318, 0.2721, 0.7318, 0.2721, 0.7318, 0.2706, 0.2834, 0.2706, 0.2834, 0.2706, 0.2834, 0.2706, 0.2834, 0.2706, 0.2834, 0.2706, 0.2834, 0.2706, 0.2834, 0.2706, 0.2834, 0.2706, 0.2834, 0.2706, 0.2834, 0.2706, 0.2834, 0.2706, 0.2834, 0.2706, 0.2834, 0.2706, 0.2834, 0.2706, 0.2834, 0.2706, 0.2834, 0.2706, 0.2834, 0.2706, 0.2834, 0.2706, 0.2834, 0.2706, 0.2834, 0.2706, 0.2834, 0.2706, 0.2834, 0.2706, 0.2834, 0.2706, 0.2834, 0.2706, 0.2834, 0.2706, 0.2834, 0.2706, 0.2834, 0.2706, 0.2834, 0.2706, 0.2834, 0.2706, 0.2834, 0.2706, 0.2834, 0.2706, 0.2834, 0.2706, 0.2834, 0.2706, 0.2834, 0.2706, 0.2834, 0.2706, 0.2834, 0.2706, 0.2834, 0.2706, 0.2834, 0.2706, 0.2834, 0.2706, 0.2834, 0.2706, 0.2834, 0.2706, 0.2834, 0.2706, 0.2834, 0.2706, 0.2834, 0.2706, 0.2834, 0.2706, 0.2834, 0.2706, 0.2834, 0.2706, 0.2834, 0.2706, 0.2834, 0.2706, 0.2834, 0.2706, 0.2834, 0.2706, 0.2834, 0.2706, 0.2834, 0.2706, 0.2834, 0.2706, 0.2834, 0.2706, 0.2834, 0.2706, 0.2834, 0.2706, 0.2834, 0.2706, 0.2834, 0.2706, 0.2834, 0.2706, 0.2834, 0.2706, 0.2834, 0.2706, 0.2834, 0.2706, 0.2834, 0.2706, 0.2834, 0.2706, 0.2834, 0.2706, 0.2834, 0.2706, 0.2834, 0.2706, 0.2834, 0.2706, 0.2834, 0.2706, 0.2834, 0.2706, 0.2834, 0.2706, 0.2834, 0.2706, 0.2834, 0.2706, 0.2834, 0.2706, 0.2834, 0.2706, 0.2834, 0.2706, 0.2834, 0.2706, 0.2834, 0.2706, 0.2834, 0.2706, 0.2834, 0.2706, 0.2834, 0.2706, 0.2834, 0.2706, 0.2834, 0.2706, 0.2834, 0.2706, 0.2834, 0.2706, 0.2834, 0.2706, 0.2834, 0.2706, 0.2834, 0.2706, 0.2834, 0.2706, 0.2834, 0.2706, 0.2834, 0.2706, 0.2834, 0.2706, 0.2834, 0.2706, 0.2834, 0.2706, 0.2834, 0.2706, 0.2834, 0.2706, 0.2834, 0.2706, 0.2834, 0.2706, 0.2834, 0.2706, 0.2834, 0.2706, 0.2834, 0.2706, 0.2834, 0.2706, 0.2834, 0.2706, 0.2834, 0.2706, 0.2834, 0.2706, 0.2834, 0.2706, 0.2834, 0.2706, 0.2834, 0.2706, 0.2834, 0.2706, 0.2834, 0.2706, 0.2834, 0.2706, 0.2834, 0.2706, 0.2834, 0.2706, 0.2834, 0.2706, 0.2834, 0.2706, 0.2834, 0.2706, 0.2834, 0.2706, 0.2834, 0.2706, 0.2834, 0.2706, 0.2834, 0.2706, 0.2834, 0.2706, 0.2834, 0.2706, 0.2834, 0.2706, 0.2834, 0.2706, 0.2834, 0.2706, 0.2834, 0.2706, 0.2834, 0.2706, 0.2834, 0.2706, 0.2834, 0.2706, 0.2834, 0.2706, 0.2834, 0.2706, 0.2834, 0.2706, 0.2834, 0.2706, 0.2834, 0.2706, 0.2834, 0.2706, 0.2834, 0.2706, 0.2834, 0.2706, 0.2834, 0.2706, 0.2834, 0.2706, 0.2834, 0.2706, 0.2834, 0.2706, 0.2834, 0.2706, 0.2834, 0.2706, 0.2834, 0.2706, 0.2834, 0.2706, 0.2834, 0.2706, 0.2834, 0.2706, 0.2834, 0.2706, 0.2834, 0.2706, 0.2834, 0.2706, 0.2834, 0.2706, 0.2834, 0.2706, 0.2834, 0.2706, 0.2834, 0.2706, 0.2834, 0.2706, 0.2834, 0.2706, 0.2834, 0.2706, 0.2834, 0.2706, 0.2834, 0.2706, 0.2834, 0.2706, 0.2834, 0.2706, 0.2834, 0.2706, 0.2834, 0.2706, 0.2834, 0.2706, 0.2834, 0.2706, 0.2834, 0.2706, 0.2834, 0.2706, 0.2834, 0.2706, 0.2834, 0.2706, 0.2834, 0.2706, 0.2834, 0.2706, 0.2834, 0.2706, 0.2834, 0.2706, 0.2834, 0.2706, 0.2834, 0.2706, 0.2834, 0.2706, 0.2834, 0.2706, 0.2834, 0.2706, 0.2834, 0.2706, 0.2834, 0.2706, 0.2834, 0.2706, 0.2834, 0.2706, 0.2834, 0.2706, 0.2834, 0.2706, 0.2834, 0.2706, 0.2834, 0.2706, 0.2834, 0.2706, 0.2834, 0.2706, 0.2834, 0.2706, 0.2834, 0.2706, 0.2834, 0.2706, 0.2834, 0.2706, 0.2834, 0.2706, 0.2834, 0.2706, 0.2834, 0.2706, 0.2834, 0.2706, 0.2834, 0.2706, 0.2834, 0.2706, 0.2834, 0.2706, 0.2834, 0.2706, 0.2834, 0.2706, 0.2834, 0.2706, 0.2834, 0.2706, 0.2834, 0.2706, 0.2834, 0.2706, 0.2834, 0.2706, 0.2834, 0.2706, 0.2834, 0.2706, 0.2834, 0.2706, 0.2834, 0.2706, 0.2834, 0.2706, 0.2834, 0.2706, 0.2834, 0.2706, 0.2834, 0.2706, 0.2834, 0.2706, 0.2834, 0.2706, 0.2834, 0.2706, 0.2834, 0.2706, 0.2834, 0.2706, 0.2834, 0.2706, 0.2834, 0.2706, 0.2834, 0.2706, 0.2834, 0.2706, 0.2834, 0.2706, 0.2834, 0.2706, 0.2834, 0.2706, 0.2834, 0.2706, 0.2834, 0.2706, 0.2834, 0.2706, 0.2834, 0.2706, 0.2834, 0.2706, 0.2834, 0.2706, 0.2834, 0.2706, 0.2834, 0.2706, 0.2834, 0.2706, 0.2834, 0.2706, 0.2834, 0.2706, 0.2834, 0.2706, 0.2834, 0.2706, 0.2834, 0.2706, 0.2834, 0.2706, 0.2834, 0.2706, 0.2834, 0.2706, 0.2834, 0.2706, 0.2834, 0.2706, 0.2834, 0.2706, 0.2834, 0.2706, 0.2834, 0.2706, 0.2834, 0.2706, 0.2834, 0.2706, 0.2834, 0.2706, 0.2834, 0.2706, 0.2834, 0.2706, 0.2834, 0.2706, 0.2834, 0.2706, 0.2834, 0.2706, 0.2834, 0.2706, 0.2834, 0.2706, 0.2834, 0.2706, 0.2834, 0.2706, 0.2834, 0.2706, 0.2834, 0.2706, 0.2834, 0.2706, 0.2834, 0.2706, 0.2834, 0.2706, 0.2834, 0.2706, 0.2834, 0.2706, 0.2834, 0.2706, 0.2834, 0.2706, 0.2834, 0.2706, 0.2834, 0.2706, 0.2834, 0.2706, 0.2834, 0.2706, 0.2834, 0.2706, 0.2834, 0.2706, 0.2834, 0.2706, 0.2834, 0.2706, 0.2834, 0.2706, 0.2834, 0.2706, 0.2834, 0.2706, 0.2834, 0.2706, 0.2834, 0.2706, 0.2834, 0.2706, 0.2834, 0.2706, 0.2834, 0.2706, 0.2834, 0.2706, 0.2834, 0.2706, 0.2834, 0.2706, 0.2834, 0.2706, 0.2834, 0.2706, 0.2834, 0.2706, 0.2834, 0.2706, 0.2834, 0.2706, 0.2834, 0.2706, 0.2834, 0.2706, 0.2834, 0.2706, 0.2834, 0.2706, 0.2834, 0.2706, 0.2834, 0.2706, 0.2834, 0.2706, 0.2834, 0.2706, 0.2834, 0.2706, 0.2834, 0.2706, 0.2834, 0.2706, 0.2834, 0.2706, 0.2834, 0.2706, 0.2834, 0.2706, 0.2834, 0.2706, 0.2834, 0.2706, 0.2834, 0.2706, 0.2834, 0.2706, 0.2834, 0.2706, 0.2834, 0.2706, 0.2834, 0.2706, 0.2834, 0.2706, 0.2834, 0.2706, 0.2834, 0.2706, 0.2834, 0.2706, 0.2834, 0.2706, 0.2834, 0.2706, 0.2834, 0.2706, 0.2834, 0.2706, 0.2834, 0.2706, 0.2834, 0.2706, 0.2834, 0.2706, 0.2834, 0.2706, 0.2834, 0.2706, 0.2834, 0.2706, 0.2834, 0.2706, 0.2834, 0.2706, 0.2834, 0.2706, 0.2834, 0.2706, 0.2834, 0.2706, 0.2834, 0.2706, 0.2834, 0.2706, 0.2834, 0.2706, 0.2834, 0.2706, 0.2834, 0.2706, 0.2834, 0.2706, 0.2834, 0.2706, 0.2834, 0.2706, 0.2834, 0.2706, 0.2834, 0.2706, 0.2834, 0.2706, 0.2834, 0.2706, 0.2834, 0.2706, 0.2834, 0.2706, 0.2834, 0.2706, 0.2834, 0.2706, 0.2834, 0.2706, 0.2834, 0.2706, 0.2834, 0.2706, 0.2834, 0.2706, 0.2834, 0.2706, 0.2834, 0.2706, 0.2834, 0.2706, 0.2834, 0.2706, 0.2834, 0.2706, 0.2834, 0.2706, 0.2834, 0.2706, 0.2834, 0.2706, 0.2834, 0.2706, 0.2834, 0.2706, 0.2834, 0.2706, 0.2834, 0.2706, 0.2834, 0.2706, 0.2834, 0.2706, 0.2834, 0.2706, 0.2834, 0.2706, 0.2834, 0.2706, 0.2834, 0.2706, 0.2834, 0.2706, 0.2834, 0.2706, 0.2834, 0.2706, 0.2834, 0.2706, 0.2834, 0.2706, 0.2834, 0.2706, 0.2834, 0.2706, 0.2834, 0.2706, 0.2834, 0.2706, 0.2834, 0.2706, 0.2834, 0.2706, 0.2834, 0.2706, 0.2834, 0.2706, 0.2834, 0.2706, 0.2834, 0.2706, 0.2834, 0.2706, 0.2834, 0.2706, 0.2834, 0.2706, 0.2834, 0.2706, 0.2834, 0.2706, 0.2834, 0.2706, 0.2834, 0.2706, 0.2834, 0.2706, 0.2834, 0.2706, 0.2834, 0.2706, 0.2834, 0.2706, 0.2834, 0.2706, 0.2834, 0.2706, 0.2834, 0.2706, 0.2834, 0.2706, 0.2834, 0.2706, 0.2834, 0.2706, 0.2834, 0.2706, 0.2834, 0.2706, 0.2834, 0.2706, 0.2834, 0.2706, 0.2834, 0.2706, 0.2834, 0.2706, 0.2834, 0.2706, 0.2834, 0.2706, 0.2834, 0.2706, 0.2834, 0.2706, 0.2834, 0.2706, 0.2834, 0.2706, 0.2834, 0.2706, 0.2834, 0.2706, 0.2834, 0.2706, 0.2834, 0.2706, 0.2834, 0.2706, 0.2834, 0.2706, 0.2834, 0.2706, 0.2834, 0.2706, 0.2834, 0.2706, 0.2834, 0.2706, 0.2834, 0.2706, 0.2834, 0.2706, 0.2834, 0.2706, 0.2834, 0.2706, 0.2834, 0.2706, 0.2834, 0.2706, 0.2834, 0.2706, 0.2834, 0.2706, 0.2834, 0.2706, 0.2834, 0.2706, 0.2834, 0.2706, 0.2834, 0.2706, 0.2834, 0.2706, 0.2834, 0.2706, 0.2834, 0.2706, 0.2834, 0.2706, 0.2834, 0.2706, 0.2834, 0.2706, 0.2834, 0.2706, 0.2834, 0.2706, 0.2834, 0.2706, 0.2834, 0.2706, 0.2834, 0.2706, 0.2834, 0.2706, 0.2834, 0.2706, 0.2834, 0.2706, 0.2834, 0.2706, 0.2834, 0.2706, 0.2834, 0.2706, 0.2834, 0.2706, 0.2834, 0.2706, 0.2834, 0.2706, 0.2834, 0.2706, 0.2834, 0.2706, 0.2834, 0.2706, 0.2834, 0.2706, 0.2834, 0.2706, 0.2834, 0.2706, 0.2834, 0.2706, 0.2834, 0.2706, 0.2834, 0.2706, 0.2834, 0.2706, 0.2834, 0.2706, 0.2834, 0.2706, 0.2834, 0.2706, 0.2834, 0.2706, 0.2834, 0.2706, 0.2834, 0.2706, 0.2834, 0.2706, 0.2834, 0.2706, 0.2834, 0.2706, 0.2834, 0.2706, 0.2834, 0.2706, 0.2834, 0.2706, 0.2834, 0.2706, 0.2834, 0.2706, 0.2834, 0.2706, 0.2834, 0.2706, 0.2834, 0.2706, 0.2834, 0.2706, 0.2834, 0.2706, 0.2834, 0.2706, 0.2834, 0.2706, 0.2834, 0.2706, 0.2834, 0.2706, 0.2834, 0.2706, 0.2834, 0.2706, 0.2834, 0.2706, 0.2834, 0.2706, 0.2834, 0.2706, 0.2834, 0.2706, 0.2834, 0.2706, 0.2834, 0.2706, 0.2834, 0.2706, 0.2834, 0.2706, 0.2834, 0.2706, 0.2834, 0.2706, 0.2834, 0.2706, 0.2834, 0.2706, 0.2834, 0.2706, 0.2834, 0.2706, 0.2834, 0.2706, 0.2834, 0.2706, 0.2834, 0.2706, 0.2834, 0.2706, 0.2834, 0.7108, 0.1085, 0.7108, 0.1085, 0.7108, 0.1085, 0.7108, 0.1085, 0.2721, 0.7318, 0.2721, 0.7318, 0.2721, 0.7318, 0.2721, 0.7318, 0.2721, 0.7318, 0.2721, 0.7318, 0.2721, 0.7318, 0.2721, 0.7318, 0.2721, 0.7318, 0.2721, 0.7318, 0.2721, 0.7318, 0.2721, 0.7318, 0.2721, 0.7318, 0.2721, 0.7318, 0.2721, 0.7318, 0.2721, 0.7318, 0.2721, 0.7318, 0.2721, 0.7318, 0.2721, 0.7318, 0.2721, 0.7318, 0.2721, 0.7318, 0.2721, 0.7318, 0.2721, 0.7318, 0.2721, 0.7318, 0.2721, 0.7318, 0.2721, 0.7318, 0.2721, 0.7318, 0.2721, 0.7318, 0.2721, 0.7318, 0.2721, 0.7318, 0.2721, 0.7318, 0.2721, 0.7318, 0.2721, 0.7318, 0.2721, 0.7318, 0.2721, 0.7318, 0.2721, 0.7318, 0.2721, 0.7318, 0.2721, 0.7318, 0.2721, 0.7318, 0.2721, 0.7318, 0.2721, 0.7318, 0.2721, 0.7318, 0.2721, 0.7318, 0.2721, 0.7318, 0.2721, 0.7318, 0.2721, 0.7318, 0.2721, 0.7318, 0.2721, 0.7318, 0.2721, 0.7318, 0.2721, 0.7318, 0.2721, 0.7318, 0.2721, 0.7318, 0.2721, 0.7318, 0.2721, 0.7318, 0.2721, 0.7318, 0.2721, 0.7318, 0.2721, 0.7318, 0.2721, 0.7318, 0.2721, 0.7318, 0.2721, 0.7318, 0.2721, 0.7318, 0.2721, 0.7318, 0.2721, 0.7318, 0.2721, 0.7318, 0.2721, 0.7318, 0.2721, 0.7318, 0.2721, 0.7318, 0.2721, 0.7318, 0.2721, 0.7318, 0.2721, 0.7318, 0.2721, 0.7318, 0.2721, 0.7318, 0.2721, 0.7318, 0.2721, 0.7318, 0.2721, 0.7318, 0.2721, 0.7318, 0.2721, 0.7318, 0.2721, 0.7318, 0.2721, 0.7318, 0.2721, 0.7318, 0.2721, 0.7318, 0.2721, 0.7318, 0.2721, 0.7318, 0.2721, 0.7318, 0.2721, 0.7318, 0.2721, 0.7318, 0.2721, 0.7318, 0.2721, 0.7318, 0.2721, 0.7318, 0.2721, 0.7318, 0.2721, 0.7318, 0.2721, 0.7318, 0.2721, 0.7318, 0.2721, 0.7318, 0.2721, 0.7318, 0.2721, 0.7318, 0.2721, 0.7318, 0.2721, 0.7318, 0.2721, 0.7318, 0.2721, 0.7318, 0.2721, 0.7318, 0.2721, 0.7318, 0.2721, 0.7318, 0.2721, 0.7318, 0.2721, 0.7318, 0.2721, 0.7318, 0.2721, 0.7318, 0.2721, 0.7318, 0.2721, 0.7318, 0.2721, 0.7318, 0.2721, 0.7318, 0.2721, 0.7318, 0.2721, 0.7318, 0.2721, 0.7318, 0.2721, 0.7318, 0.2721, 0.7318, 0.2721, 0.7318, 0.2721, 0.7318, 0.2721, 0.7318, 0.2721, 0.7318, 0.2721, 0.7318, 0.2721, 0.7318, 0.2721, 0.7318, 0.2721, 0.7318, 0.2721, 0.7318, 0.2721, 0.7318, 0.2721, 0.7318, 0.2721, 0.7318, 0.7812, 1.0, 0.8125, 1.0, 0.8125, 1.0, 0.7812, 1.0, 0.2721, 0.7318, 0.2721, 0.7318, 0.2721, 0.7318, 0.2721, 0.7318, 0.2721, 0.7318, 0.2721, 0.7318, 0.2721, 0.7318, 0.2721, 0.7318, 0.2721, 0.7318, 0.2721, 0.7318, 0.2721, 0.7318, 0.2721, 0.7318, 0.2721, 0.7318, 0.2721, 0.7318, 0.2721, 0.7318, 0.2721, 0.7318, 0.2721, 0.7318, 0.2721, 0.7318, 0.2721, 0.7318, 0.2721, 0.7318, 0.2721, 0.7318, 0.2721, 0.7318, 0.2721, 0.7318, 0.2721, 0.7318, 0.2721, 0.7318, 0.2721, 0.7318, 0.2721, 0.7318, 0.2721, 0.7318, 0.2721, 0.7318, 0.2721, 0.7318, 0.2721, 0.7318, 0.2721, 0.7318, 0.2721, 0.7318, 0.2721, 0.7318, 0.2721, 0.7318, 0.2721, 0.7318, 0.2721, 0.7318, 0.2721, 0.7318, 0.2721, 0.7318, 0.2721, 0.7318, 0.2721, 0.7318, 0.2721, 0.7318, 0.2721, 0.7318, 0.2721, 0.7318, 0.2721, 0.7318, 0.2721, 0.7318, 0.2721, 0.7318, 0.2721, 0.7318, 0.2721, 0.7318, 0.2721, 0.7318, 0.2721, 0.7318, 0.2721, 0.7318, 0.2721, 0.7318, 0.2721, 0.7318, 0.2721, 0.7318, 0.2721, 0.7318, 0.2721, 0.7318, 0.2721, 0.7318, 0.2721, 0.7318, 0.2721, 0.7318, 0.2721, 0.7318, 0.2721, 0.7318, 0.2721, 0.7318, 0.2721, 0.7318, 0.2721, 0.7318, 0.2721, 0.7318, 0.2721, 0.7318, 0.2721, 0.7318, 0.2721, 0.7318, 0.2721, 0.7318, 0.2721, 0.7318, 0.2721, 0.7318, 0.2721, 0.7318, 0.2721, 0.7318, 0.2721, 0.7318, 0.2721, 0.7318, 0.2721, 0.7318, 0.2721, 0.7318, 0.2721, 0.7318, 0.2721, 0.7318, 0.2721, 0.7318, 0.2721, 0.7318, 0.2721, 0.7318, 0.2721, 0.7318, 0.2721, 0.7318, 0.2721, 0.7318, 0.2721, 0.7318, 0.2721, 0.7318, 0.2721, 0.7318, 0.2721, 0.7318, 0.2721, 0.7318, 0.2721, 0.7318, 0.2721, 0.7318, 0.2721, 0.7318, 0.2721, 0.7318, 0.2721, 0.7318, 0.2721, 0.7318, 0.2721, 0.7318, 0.2721, 0.7318, 0.2721, 0.7318, 0.2721, 0.7318, 0.2721, 0.7318, 0.2721, 0.7318, 0.2721, 0.7318, 0.2721, 0.7318, 0.2721, 0.7318, 0.2721, 0.7318, 0.2721, 0.7318, 0.2721, 0.7318, 0.2721, 0.7318, 0.2721, 0.7318, 0.2721, 0.7318, 0.2721, 0.7318, 0.2721, 0.7318, 0.2721, 0.7318, 0.2721, 0.7318, 0.2721, 0.7318, 0.2721, 0.7318, 0.2721, 0.7318, 0.2721, 0.7318, 0.2721, 0.7318, 0.2721, 0.7318, 0.2721, 0.7318, 0.2721, 0.7318, 0.2721, 0.7318, 0.2721, 0.7318, 0.2721, 0.7318, 0.2721, 0.7318, 0.3438, 1.0, 0.375, 1.0, 0.375, 1.0, 0.3438, 1.0, 0.75, 1.0, 0.7812, 1.0, 0.7812, 1.0, 0.75, 1.0, 0.3125, 1.0, 0.3438, 1.0, 0.3438, 1.0, 0.3125, 1.0, 0.7188, 1.0, 0.75, 1.0, 0.75, 1.0, 0.7188, 1.0, 0.2812, 1.0, 0.3125, 1.0, 0.3125, 1.0, 0.2812, 1.0, 0.6875, 1.0, 0.7188, 1.0, 0.7188, 1.0, 0.6875, 1.0, 0.25, 1.0, 0.2812, 1.0, 0.2812, 1.0, 0.25, 1.0, 0.6562, 1.0, 0.6875, 1.0, 0.6875, 1.0, 0.6562, 1.0, 0.2188, 1.0, 0.25, 1.0, 0.25, 1.0, 0.2188, 1.0, 0.625, 1.0, 0.6562, 1.0, 0.6562, 1.0, 0.625, 1.0, 0.1875, 1.0, 0.2188, 1.0, 0.2188, 1.0, 0.1875, 1.0, 0.5938, 1.0, 0.625, 1.0, 0.625, 1.0, 0.5938, 1.0, 0.1562, 1.0, 0.1875, 1.0, 0.1875, 1.0, 0.1562, 1.0, 0.5625, 1.0, 0.5938, 1.0, 0.5938, 1.0, 0.5625, 1.0, 0.9688, 1.0, 1.0, 1.0, 1.0, 1.0, 0.9688, 1.0, 0.125, 1.0, 0.1562, 1.0, 0.1562, 1.0, 0.125, 1.0, 0.5312, 1.0, 0.5625, 1.0, 0.5625, 1.0, 0.5312, 1.0, 0.9375, 1.0, 0.9688, 1.0, 0.9688, 1.0, 0.9375, 1.0, 0.09375, 1.0, 0.125, 1.0, 0.125, 1.0, 0.09375, 1.0, 0.5, 1.0, 0.5312, 1.0, 0.5312, 1.0, 0.5, 1.0, 0.9062, 1.0, 0.9375, 1.0, 0.9375, 1.0, 0.9062, 1.0, 0.0625, 1.0, 0.09375, 1.0, 0.09375, 1.0, 0.0625, 1.0, 0.4688, 1.0, 0.5, 1.0, 0.5, 1.0, 0.4688, 1.0, 0.875, 1.0, 0.9062, 1.0, 0.9062, 1.0, 0.875, 1.0, 0.03125, 1.0, 0.0625, 1.0, 0.0625, 1.0, 0.03125, 1.0, 0.4375, 1.0, 0.4688, 1.0, 0.4688, 1.0, 0.4375, 1.0, 0.8438, 1.0, 0.875, 1.0, 0.875, 1.0, 0.8438, 1.0, 0.0, 1.0, 0.03125, 1.0, 0.03125, 1.0, 0.0, 1.0, 0.4062, 1.0, 0.4375, 1.0, 0.4375, 1.0, 0.4062, 1.0, 0.8125, 1.0, 0.8438, 1.0, 0.8438, 1.0, 0.8125, 1.0, 0.375, 1.0, 0.4062, 1.0, 0.4062, 1.0, 0.375, 1.0, 0.2721, 0.7318, 0.2721, 0.7318, 0.2721, 0.7318, 0.2721, 0.7318, 0.2721, 0.7318, 0.2721, 0.7318, 0.2721, 0.7318, 0.2721, 0.7318, 0.2721, 0.7318, 0.2721, 0.7318, 0.2721, 0.7318, 0.2721, 0.7318, 0.2721, 0.7318, 0.2721, 0.7318, 0.2721, 0.7318, 0.2721, 0.7318, 0.2721, 0.7318, 0.2721, 0.7318, 0.2721, 0.7318, 0.2721, 0.7318, 0.2721, 0.7318, 0.2721, 0.7318, 0.2721, 0.7318, 0.2721, 0.7318, 0.2721, 0.7318, 0.2721, 0.7318, 0.2721, 0.7318, 0.2721, 0.7318, 0.2721, 0.7318, 0.2721, 0.7318, 0.2721, 0.7318, 0.2721, 0.7318, 0.2721, 0.7318, 0.2721, 0.7318, 0.2721, 0.7318, 0.2721, 0.7318, 0.2721, 0.7318, 0.2721, 0.7318, 0.2721, 0.7318, 0.2721, 0.7318, 0.2721, 0.7318, 0.2721, 0.7318, 0.2721, 0.7318, 0.2721, 0.7318, 0.2721, 0.7318, 0.2721, 0.7318, 0.2721, 0.7318, 0.2721, 0.7318, 0.2721, 0.7318, 0.2721, 0.7318, 0.2721, 0.7318, 0.2721, 0.7318, 0.2721, 0.7318, 0.2721, 0.7318, 0.2721, 0.7318, 0.2721, 0.7318, 0.2721, 0.7318, 0.2721, 0.7318, 0.2721, 0.7318, 0.2721, 0.7318, 0.2721, 0.7318, 0.2721, 0.7318, 0.2721, 0.7318, 0.2721, 0.7318, 0.2721, 0.7318, 0.2721, 0.7318, 0.2721, 0.7318, 0.2721, 0.7318, 0.2721, 0.7318, 0.2721, 0.7318, 0.2721, 0.7318, 0.2721, 0.7318, 0.2721, 0.7318, 0.2721, 0.7318, 0.2721, 0.7318, 0.2721, 0.7318, 0.2721, 0.7318, 0.2721, 0.7318, 0.2721, 0.7318, 0.2721, 0.7318, 0.2721, 0.7318, 0.2721, 0.7318, 0.2721, 0.7318, 0.2721, 0.7318, 0.2721, 0.7318, 0.2721, 0.7318, 0.2721, 0.7318, 0.2721, 0.7318, 0.2721, 0.7318, 0.2721, 0.7318, 0.2721, 0.7318, 0.2721, 0.7318, 0.2721, 0.7318, 0.2721, 0.7318, 0.2721, 0.7318, 0.2721, 0.7318, 0.2721, 0.7318, 0.2721, 0.7318, 0.2721, 0.7318, 0.2721, 0.7318, 0.2721, 0.7318, 0.2721, 0.7318, 0.2721, 0.7318, 0.2721, 0.7318, 0.2721, 0.7318, 0.2721, 0.7318, 0.2721, 0.7318, 0.2721, 0.7318, 0.2721, 0.7318, 0.2721, 0.7318, 0.2721, 0.7318, 0.2721, 0.7318, 0.2721, 0.7318, 0.2721, 0.7318, 0.2721, 0.7318, 0.2721, 0.7318, 0.2721, 0.7318, 0.2721, 0.7318, 0.2721, 0.7318, 0.2721, 0.7318, 0.2721, 0.7318, 0.2721, 0.7318, 0.2721, 0.7318, 0.2721, 0.7318, 0.2721, 0.7318, 0.2721, 0.7318, 0.2721, 0.7318, 0.2721, 0.7318, 0.2721, 0.7318, 0.2721, 0.7318, 0.2721, 0.7318, 0.2721, 0.7318, 0.2721, 0.7318, 0.2721, 0.7318, 0.2721, 0.7318, 0.2721, 0.7318, 0.2721, 0.7318, 0.2721, 0.7318, 0.2721, 0.7318, 0.2721, 0.7318, 0.2721, 0.7318, 0.2721, 0.7318, 0.2721, 0.7318, 0.2721, 0.7318, 0.2721, 0.7318, 0.2721, 0.7318, 0.2721, 0.7318, 0.2721, 0.7318, 0.2721, 0.7318, 0.2721, 0.7318, 0.2721, 0.7318, 0.2721, 0.7318, 0.2721, 0.7318, 0.2721, 0.7318, 0.2721, 0.7318, 0.2721, 0.7318, 0.2721, 0.7318, 0.2721, 0.7318, 0.2721, 0.7318, 0.2721, 0.7318, 0.2721, 0.7318, 0.2721, 0.7318, 0.2721, 0.7318, 0.2721, 0.7318, 0.2721, 0.7318, 0.2721, 0.7318, 0.2721, 0.7318, 0.2721, 0.7318, 0.2721, 0.7318, 0.2721, 0.7318, 0.2721, 0.7318, 0.2721, 0.7318, 0.2721, 0.7318, 0.2721, 0.7318, 0.2721, 0.7318, 0.2721, 0.7318, 0.2721, 0.7318, 0.2721, 0.7318, 0.2721, 0.7318, 0.2721, 0.7318, 0.2721, 0.7318, 0.2721, 0.7318, 0.2721, 0.7318, 0.2721, 0.7318, 0.2721, 0.7318, 0.2721, 0.7318, 0.2721, 0.7318, 0.2721, 0.7318, 0.2721, 0.7318, 0.2721, 0.7318, 0.2721, 0.7318, 0.2721, 0.7318, 0.2721, 0.7318, 0.2721, 0.7318, 0.2721, 0.7318, 0.2721, 0.7318, 0.2721, 0.7318, 0.2721, 0.7318, 0.2721, 0.7318, 0.2721, 0.7318, 0.2721, 0.7318, 0.2721, 0.7318, 0.2721, 0.7318, 0.2721, 0.7318, 0.2721, 0.7318, 0.2721, 0.7318, 0.2721, 0.7318, 0.2721, 0.7318, 0.2721, 0.7318, 0.2721, 0.7318, 0.2721, 0.7318, 0.2721, 0.7318, 0.2721, 0.7318, 0.2721, 0.7318, 0.2721, 0.7318, 0.2721, 0.7318, 0.2721, 0.7318, 0.2721, 0.7318, 0.2721, 0.7318, 0.2721, 0.7318, 0.2721, 0.7318, 0.2721, 0.7318, 0.2721, 0.7318, 0.2721, 0.7318, 0.2721, 0.7318, 0.2721, 0.7318, 0.2721, 0.7318, 0.2721, 0.7318, 0.2721, 0.7318, 0.2721, 0.7318, 0.2721, 0.7318, 0.2721, 0.7318, 0.2721, 0.7318, 0.2721, 0.7318, 0.2721, 0.7318, 0.2721, 0.7318, 0.2721, 0.7318, 0.2721, 0.7318, 0.2721, 0.7318, 0.2721, 0.7318, 0.2721, 0.7318, 0.2721, 0.7318, 0.2721, 0.7318, 0.2721, 0.7318, 0.2721, 0.7318, 0.2721, 0.7318, 0.2721, 0.7318, 0.2721, 0.7318, 0.2721, 0.7318, 0.2721, 0.7318, 0.2721, 0.7318, 0.2721, 0.7318, 0.25, 1.0, 0.2812, 1.0, 0.2812, 1.0, 0.25, 1.0, 0.2188, 1.0, 0.25, 1.0, 0.25, 1.0, 0.2188, 1.0, 0.6562, 1.0, 0.6875, 1.0, 0.6875, 1.0, 0.6562, 1.0, 0.25, 1.0, 0.2812, 1.0, 0.2812, 1.0, 0.25, 1.0, 0.2188, 1.0, 0.25, 1.0, 0.25, 1.0, 0.2188, 1.0, 0.2812, 1.0, 0.3125, 1.0, 0.3125, 1.0, 0.2812, 1.0, 0.625, 1.0, 0.6562, 1.0, 0.6562, 1.0, 0.625, 1.0, 0.3125, 1.0, 0.3438, 1.0, 0.3438, 1.0, 0.3125, 1.0, 0.1875, 1.0, 0.2188, 1.0, 0.2188, 1.0, 0.1875, 1.0, 0.3438, 1.0, 0.375, 1.0, 0.375, 1.0, 0.3438, 1.0, 0.5938, 1.0, 0.625, 1.0, 0.625, 1.0, 0.5938, 1.0, 0.375, 1.0, 0.4062, 1.0, 0.4062, 1.0, 0.375, 1.0, 0.1562, 1.0, 0.1875, 1.0, 0.1875, 1.0, 0.1562, 1.0, 0.4062, 1.0, 0.4375, 1.0, 0.4375, 1.0, 0.4062, 1.0, 0.5625, 1.0, 0.5938, 1.0, 0.5938, 1.0, 0.5625, 1.0, 0.4375, 1.0, 0.4688, 1.0, 0.4688, 1.0, 0.4375, 1.0, 0.9688, 1.0, 1.0, 1.0, 1.0, 1.0, 0.9688, 1.0, 0.09375, 1.0, 0.125, 1.0, 0.125, 1.0, 0.09375, 1.0, 0.4688, 1.0, 0.5, 1.0, 0.5, 1.0, 0.4688, 1.0, 0.125, 1.0, 0.1562, 1.0, 0.1562, 1.0, 0.125, 1.0, 0.875, 1.0, 0.9062, 1.0, 0.9062, 1.0, 0.875, 1.0, 0.5, 1.0, 0.5312, 1.0, 0.5312, 1.0, 0.5, 1.0, 0.5312, 1.0, 0.5625, 1.0, 0.5625, 1.0, 0.5312, 1.0, 0.269, 0.4047, 0.269, 0.4047, 0.269, 0.4047, 0.269, 0.4047, 0.5312, 1.0, 0.5625, 1.0, 0.5625, 1.0, 0.5312, 1.0, 0.9375, 1.0, 0.9688, 1.0, 0.9688, 1.0, 0.9375, 1.0, 0.5625, 1.0, 0.5938, 1.0, 0.5938, 1.0, 0.5625, 1.0, 0.269, 0.4047, 0.269, 0.4047, 0.269, 0.4047, 0.269, 0.4047, 0.5, 1.0, 0.5312, 1.0, 0.5312, 1.0, 0.5, 1.0, 0.7108, 0.1085, 0.7108, 0.1085, 0.7108, 0.1085, 0.7108, 0.1085, 0.7108, 0.1085, 0.7108, 0.1085, 0.7108, 0.1085, 0.7108, 0.1085, 0.7108, 0.1085, 0.7108, 0.1085, 0.7108, 0.1085, 0.7108, 0.1085, 0.7108, 0.1085, 0.7108, 0.1085, 0.7108, 0.1085, 0.7108, 0.1085, 0.7108, 0.1085, 0.7108, 0.1085, 0.7108, 0.1085, 0.7108, 0.1085, 0.7108, 0.1085, 0.7108, 0.1085, 0.7108, 0.1085, 0.7108, 0.1085, 0.7108, 0.1085, 0.7108, 0.1085, 0.7108, 0.1085, 0.7108, 0.1085, 0.7108, 0.1085, 0.7108, 0.1085, 0.7108, 0.1085, 0.7108, 0.1085, 0.7108, 0.1085, 0.7108, 0.1085, 0.7108, 0.1085, 0.7108, 0.1085, 0.7108, 0.1085, 0.7108, 0.1085, 0.7108, 0.1085, 0.7108, 0.1085, 0.7108, 0.1085, 0.7108, 0.1085, 0.7108, 0.1085, 0.7108, 0.1085, 0.7108, 0.1085, 0.7108, 0.1085, 0.7108, 0.1085, 0.7108, 0.1085, 0.7108, 0.1085, 0.7108, 0.1085, 0.7108, 0.1085, 0.7108, 0.1085, 0.7108, 0.1085, 0.7108, 0.1085, 0.7108, 0.1085, 0.7108, 0.1085, 0.7108, 0.1085, 0.7108, 0.1085, 0.7108, 0.1085, 0.7108, 0.1085, 0.7108, 0.1085, 0.7108, 0.1085, 0.7108, 0.1085, 0.7108, 0.1085, 0.7108, 0.1085, 0.7108, 0.1085, 0.7108, 0.1085, 0.7108, 0.1085, 0.7108, 0.1085, 0.7108, 0.1085, 0.7108, 0.1085, 0.7108, 0.1085, 0.7108, 0.1085, 0.7108, 0.1085, 0.7108, 0.1085, 0.7108, 0.1085, 0.7108, 0.1085, 0.7108, 0.1085, 0.7108, 0.1085, 0.7108, 0.1085, 0.7108, 0.1085, 0.7108, 0.1085, 0.7108, 0.1085, 0.7108, 0.1085, 0.7108, 0.1085, 0.7108, 0.1085, 0.7108, 0.1085, 0.7108, 0.1085, 0.7108, 0.1085, 0.7108, 0.1085, 0.7108, 0.1085, 0.7108, 0.1085, 0.7108, 0.1085, 0.7108, 0.1085, 0.7108, 0.1085, 0.7108, 0.1085, 0.7108, 0.1085, 0.7108, 0.1085, 0.7108, 0.1085, 0.7108, 0.1085, 0.7108, 0.1085, 0.7108, 0.1085, 0.7108, 0.1085, 0.7108, 0.1085, 0.7108, 0.1085, 0.7108, 0.1085, 0.7108, 0.1085, 0.7108, 0.1085, 0.7108, 0.1085, 0.7108, 0.1085, 0.7108, 0.1085, 0.7108, 0.1085, 0.7108, 0.1085, 0.7108, 0.1085, 0.7108, 0.1085, 0.7108, 0.1085, 0.7108, 0.1085, 0.7108, 0.1085, 0.7108, 0.1085, 0.7108, 0.1085, 0.7108, 0.1085, 0.7108, 0.1085, 0.7108, 0.1085, 0.7108, 0.1085, 0.7108, 0.1085, 0.7108, 0.1085, 0.7108, 0.1085, 0.7108, 0.1085, 0.7108, 0.1085, 0.7108, 0.1085, 0.7108, 0.1085, 0.7108, 0.1085, 0.7108, 0.1085, 0.7108, 0.1085, 0.7108, 0.1085, 0.7108, 0.1085, 0.7108, 0.1085, 0.7108, 0.1085, 0.7108, 0.1085, 0.7108, 0.1085, 0.7108, 0.1085, 0.7108, 0.1085, 0.7108, 0.1085, 0.7108, 0.1085, 0.7108, 0.1085, 0.7108, 0.1085, 0.7108, 0.1085, 0.7108, 0.1085, 0.7108, 0.1085, 0.7108, 0.1085, 0.7108, 0.1085, 0.7108, 0.1085, 0.7108, 0.1085, 0.7108, 0.1085, 0.7108, 0.1085, 0.7108, 0.1085, 0.7108, 0.1085, 0.7108, 0.1085, 0.7108, 0.1085, 0.7108, 0.1085, 0.7108, 0.1085, 0.7108, 0.1085, 0.7108, 0.1085, 0.7108, 0.1085, 0.7108, 0.1085, 0.7108, 0.1085, 0.7108, 0.1085, 0.7108, 0.1085, 0.7108, 0.1085, 0.7108, 0.1085, 0.7108, 0.1085, 0.7108, 0.1085, 0.7108, 0.1085, 0.7108, 0.1085, 0.7108, 0.1085, 0.7108, 0.1085, 0.7108, 0.1085, 0.7108, 0.1085, 0.7108, 0.1085, 0.7108, 0.1085, 0.375, 1.0, 0.4062, 1.0, 0.4062, 1.0, 0.375, 1.0, 0.3438, 1.0, 0.375, 1.0, 0.375, 1.0, 0.3438, 1.0, 0.3125, 1.0, 0.3438, 1.0, 0.3438, 1.0, 0.3125, 1.0, 0.7188, 1.0, 0.75, 1.0, 0.75, 1.0, 0.7188, 1.0, 0.2812, 1.0, 0.3125, 1.0, 0.3125, 1.0, 0.2812, 1.0, 0.6875, 1.0, 0.7188, 1.0, 0.7188, 1.0, 0.6875, 1.0, 0.25, 1.0, 0.2812, 1.0, 0.2812, 1.0, 0.25, 1.0, 0.6562, 1.0, 0.6875, 1.0, 0.6875, 1.0, 0.6562, 1.0, 0.2188, 1.0, 0.25, 1.0, 0.25, 1.0, 0.2188, 1.0, 0.625, 1.0, 0.6562, 1.0, 0.6562, 1.0, 0.625, 1.0, 0.5938, 1.0, 0.625, 1.0, 0.625, 1.0, 0.5938, 1.0, 0.5625, 1.0, 0.5938, 1.0, 0.5938, 1.0, 0.5625, 1.0, 0.5312, 1.0, 0.5625, 1.0, 0.5625, 1.0, 0.5312, 1.0, 0.5, 1.0, 0.5312, 1.0, 0.5312, 1.0, 0.5, 1.0, 0.4688, 1.0, 0.5, 1.0, 0.5, 1.0, 0.4688, 1.0, 0.4375, 1.0, 0.4688, 1.0, 0.4688, 1.0, 0.4375, 1.0, 0.4062, 1.0, 0.4375, 1.0, 0.4375, 1.0, 0.4062, 1.0, 0.4688, 1.0, 0.5, 1.0, 0.5, 1.0, 0.4688, 1.0, 0.2812, 1.0, 0.3125, 1.0, 0.3125, 1.0, 0.2812, 1.0, 0.269, 0.4047, 0.269, 0.4047, 0.269, 0.4047, 0.269, 0.4047, 0.269, 0.4047, 0.269, 0.4047, 0.269, 0.4047, 0.269, 0.4047, 0.6875, 1.0, 0.7188, 1.0, 0.7188, 1.0, 0.6875, 1.0, 0.625, 1.0, 0.6562, 1.0, 0.6562, 1.0, 0.625, 1.0, 0.9062, 1.0, 0.9375, 1.0, 0.9375, 1.0, 0.9062, 1.0, 0.5938, 1.0, 0.625, 1.0, 0.625, 1.0, 0.5938, 1.0, 0.5625, 1.0, 0.5938, 1.0, 0.5938, 1.0, 0.5625, 1.0, 0.5312, 1.0, 0.5625, 1.0, 0.5625, 1.0, 0.5312, 1.0, 0.269, 0.4047, 0.269, 0.4047, 0.269, 0.4047, 0.269, 0.4047, 0.4375, 1.0, 0.4688, 1.0, 0.5, 1.0, 0.5312, 1.0, 0.5312, 1.0, 0.4375, 1.0, 0.269, 0.4047, 0.269, 0.4047, 0.269, 0.4047, 0.269, 0.4047, 0.4062, 1.0, 0.4375, 1.0, 0.4375, 1.0, 0.4062, 1.0, 0.3438, 1.0, 0.375, 1.0, 0.4062, 1.0, 0.4062, 1.0, 0.3125, 1.0, 0.3125, 1.0, 0.269, 0.4047, 0.269, 0.4047, 0.269, 0.4047, 0.269, 0.4047, 0.1875, 1.0, 0.2188, 1.0, 0.2188, 1.0, 0.1875, 1.0, 0.6875, 1.0, 0.7188, 1.0, 0.7188, 1.0, 0.6875, 1.0, 0.1562, 1.0, 0.1875, 1.0, 0.1875, 1.0, 0.1562, 1.0, 0.9688, 1.0, 1.0, 1.0, 1.0, 1.0, 0.9688, 1.0, 0.2812, 1.0, 0.3125, 1.0, 0.3125, 1.0, 0.2812, 1.0, 0.125, 1.0, 0.1562, 1.0, 0.1562, 1.0, 0.125, 1.0, 0.9375, 1.0, 0.9688, 1.0, 0.9688, 1.0, 0.9375, 1.0, 0.7188, 1.0, 0.75, 1.0, 0.75, 1.0, 0.7188, 1.0, 0.09375, 1.0, 0.125, 1.0, 0.125, 1.0, 0.09375, 1.0, 0.9062, 1.0, 0.9375, 1.0, 0.9375, 1.0, 0.9062, 1.0, 0.3125, 1.0, 0.3438, 1.0, 0.3438, 1.0, 0.3125, 1.0, 0.0625, 1.0, 0.09375, 1.0, 0.09375, 1.0, 0.0625, 1.0, 0.875, 1.0, 0.9062, 1.0, 0.9062, 1.0, 0.875, 1.0, 0.75, 1.0, 0.7812, 1.0, 0.7812, 1.0, 0.75, 1.0, 0.03125, 1.0, 0.0625, 1.0, 0.0625, 1.0, 0.03125, 1.0, 0.8438, 1.0, 0.875, 1.0, 0.875, 1.0, 0.8438, 1.0, 0.3438, 1.0, 0.375, 1.0, 0.375, 1.0, 0.3438, 1.0, 0.0, 1.0, 0.03125, 1.0, 0.03125, 1.0, 0.0, 1.0, 0.8125, 1.0, 0.8438, 1.0, 0.8438, 1.0, 0.8125, 1.0, 0.7812, 1.0, 0.8125, 1.0, 0.8125, 1.0, 0.7812, 1.0, 0.7812, 1.0, 0.8125, 1.0, 0.8125, 1.0, 0.7812, 1.0, 0.375, 1.0, 0.4062, 1.0, 0.4062, 1.0, 0.375, 1.0, 0.75, 1.0, 0.7812, 1.0, 0.7812, 1.0, 0.75, 1.0, 0.8125, 1.0, 0.8438, 1.0, 0.8438, 1.0, 0.8125, 1.0, 0.7188, 1.0, 0.75, 1.0, 0.75, 1.0, 0.7188, 1.0, 0.4062, 1.0, 0.4375, 1.0, 0.4375, 1.0, 0.4062, 1.0, 0.6875, 1.0, 0.7188, 1.0, 0.7188, 1.0, 0.6875, 1.0, 0.0, 1.0, 0.03125, 1.0, 0.03125, 1.0, 0.0, 1.0, 0.6562, 1.0, 0.6875, 1.0, 0.6875, 1.0, 0.6562, 1.0, 0.8438, 1.0, 0.875, 1.0, 0.875, 1.0, 0.8438, 1.0, 0.625, 1.0, 0.6562, 1.0, 0.6562, 1.0, 0.625, 1.0, 0.4375, 1.0, 0.4688, 1.0, 0.4688, 1.0, 0.4375, 1.0, 0.0625, 1.0, 0.09375, 1.0, 0.09375, 1.0, 0.0625, 1.0, 0.5938, 1.0, 0.625, 1.0, 0.625, 1.0, 0.5938, 1.0, 0.03125, 1.0, 0.0625, 1.0, 0.0625, 1.0, 0.03125, 1.0, 0.269, 0.4047, 0.269, 0.4047, 0.269, 0.4047, 0.269, 0.4047, 0.269, 0.4047, 0.269, 0.4047, 0.269, 0.4047, 0.269, 0.4047, 0.269, 0.4047, 0.269, 0.4047, 0.269, 0.4047, 0.269, 0.4047, 0.269, 0.4047, 0.269, 0.4047, 0.269, 0.4047, 0.269, 0.4047, 0.269, 0.4047, 0.269, 0.4047, 0.269, 0.4047, 0.269, 0.4047, 0.269, 0.4047, 0.269, 0.4047, 0.269, 0.4047, 0.269, 0.4047, 0.269, 0.4047, 0.269, 0.4047, 0.269, 0.4047, 0.269, 0.4047, 0.269, 0.4047, 0.269, 0.4047, 0.269, 0.4047, 0.269, 0.4047, 0.269, 0.4047, 0.269, 0.4047, 0.269, 0.4047, 0.269, 0.4047, 0.269, 0.4047, 0.269, 0.4047, 0.269, 0.4047, 0.269, 0.4047, 0.269, 0.4047, 0.269, 0.4047, 0.269, 0.4047, 0.269, 0.4047, 0.269, 0.4047, 0.269, 0.4047, 0.269, 0.4047, 0.269, 0.4047, 0.269, 0.4047, 0.269, 0.4047, 0.269, 0.4047, 0.269, 0.4047, 0.269, 0.4047, 0.269, 0.4047, 0.269, 0.4047, 0.269, 0.4047, 0.2621, 0.4543, 0.2621, 0.4543, 0.2621, 0.4543, 0.2621, 0.4543, 0.269, 0.4047, 0.269, 0.4047, 0.269, 0.4047, 0.269, 0.4047, 0.269, 0.4047, 0.269, 0.4047, 0.269, 0.4047, 0.269, 0.4047, 0.269, 0.4047, 0.269, 0.4047, 0.269, 0.4047, 0.269, 0.4047, 0.269, 0.4047, 0.269, 0.4047, 0.269, 0.4047, 0.269, 0.4047, 0.269, 0.4047, 0.269, 0.4047, 0.269, 0.4047, 0.269, 0.4047, 0.269, 0.4047, 0.269, 0.4047, 0.269, 0.4047, 0.269, 0.4047, 0.269, 0.4047, 0.269, 0.4047, 0.269, 0.4047, 0.269, 0.4047, 0.269, 0.4047, 0.269, 0.4047, 0.269, 0.4047, 0.269, 0.4047, 0.269, 0.4047, 0.269, 0.4047, 0.269, 0.4047, 0.269, 0.4047, 0.269, 0.4047, 0.269, 0.4047, 0.269, 0.4047, 0.269, 0.4047, 0.9688, 1.0, 1.0, 1.0, 1.0, 1.0, 0.9688, 1.0, 0.375, 1.0, 0.4062, 1.0, 0.4062, 1.0, 0.375, 1.0, 0.7188, 1.0, 0.75, 1.0, 0.75, 1.0, 0.7188, 1.0, 0.1562, 1.0, 0.1875, 1.0, 0.1875, 1.0, 0.1562, 1.0, 0.75, 1.0, 0.7812, 1.0, 0.7812, 1.0, 0.75, 1.0, 0.7812, 1.0, 0.8125, 1.0, 0.8125, 1.0, 0.7812, 1.0, 0.3438, 1.0, 0.375, 1.0, 0.375, 1.0, 0.3438, 1.0, 0.8125, 1.0, 0.8438, 1.0, 0.8438, 1.0, 0.8125, 1.0, 0.125, 1.0, 0.1562, 1.0, 0.1562, 1.0, 0.125, 1.0, 0.8438, 1.0, 0.875, 1.0, 0.875, 1.0, 0.8438, 1.0, 0.3125, 1.0, 0.3438, 1.0, 0.3438, 1.0, 0.3125, 1.0, 0.09375, 1.0, 0.125, 1.0, 0.125, 1.0, 0.09375, 1.0, 0.875, 1.0, 0.9062, 1.0, 0.9062, 1.0, 0.875, 1.0, 0.4688, 1.0, 0.5, 1.0, 0.5, 1.0, 0.4688, 1.0, 0.0625, 1.0, 0.09375, 1.0, 0.09375, 1.0, 0.0625, 1.0, 0.2812, 1.0, 0.3125, 1.0, 0.3125, 1.0, 0.2812, 1.0, 0.5, 1.0, 0.5312, 1.0, 0.5312, 1.0, 0.5, 1.0, 0.5312, 1.0, 0.5625, 1.0, 0.5625, 1.0, 0.5312, 1.0, 0.25, 1.0, 0.2812, 1.0, 0.2812, 1.0, 0.25, 1.0, 0.5625, 1.0, 0.5938, 1.0, 0.5938, 1.0, 0.5625, 1.0, 0.03125, 1.0, 0.0625, 1.0, 0.0625, 1.0, 0.03125, 1.0, 0.2188, 1.0, 0.25, 1.0, 0.25, 1.0, 0.2188, 1.0, 0.5938, 1.0, 0.625, 1.0, 0.625, 1.0, 0.5938, 1.0, 0.9062, 1.0, 0.9375, 1.0, 0.9375, 1.0, 0.9062, 1.0, 0.4375, 1.0, 0.4688, 1.0, 0.4688, 1.0, 0.4375, 1.0, 0.0, 1.0, 0.03125, 1.0, 0.03125, 1.0, 0.0, 1.0, 0.625, 1.0, 0.6562, 1.0, 0.6562, 1.0, 0.625, 1.0, 0.9375, 1.0, 0.9688, 1.0, 0.9688, 1.0, 0.9375, 1.0, 0.1875, 1.0, 0.2188, 1.0, 0.2188, 1.0, 0.1875, 1.0, 0.6562, 1.0, 0.6875, 1.0, 0.6875, 1.0, 0.6562, 1.0, 0.4062, 1.0, 0.4375, 1.0, 0.4375, 1.0, 0.4062, 1.0, 0.4062, 1.0, 0.4375, 1.0, 0.4375, 1.0, 0.4062, 1.0, 0.6969, 0.1567, 0.6969, 0.1567, 0.6969, 0.1567, 0.6969, 0.1567, 0.6969, 0.1567, 0.6969, 0.1567, 0.6969, 0.1567, 0.6969, 0.1567, 0.375, 1.0, 0.4062, 1.0, 0.4062, 1.0, 0.375, 1.0, 0.6995, 0.5535, 0.6995, 0.5535, 0.6995, 0.5535, 0.6995, 0.5535, 0.6969, 0.1567, 0.6969, 0.1567, 0.6969, 0.1567, 0.6969, 0.1567, 0.3438, 1.0, 0.375, 1.0, 0.375, 1.0, 0.3438, 1.0, 0.6969, 0.1567, 0.6969, 0.1567, 0.6969, 0.1567, 0.6969, 0.1567, 0.3125, 1.0, 0.3438, 1.0, 0.3438, 1.0, 0.3125, 1.0, 0.6969, 0.1567, 0.6969, 0.1567, 0.6969, 0.1567, 0.6969, 0.1567, 0.6969, 0.1567, 0.6969, 0.1567, 0.6969, 0.1567, 0.6969, 0.1567, 0.6969, 0.1567, 0.6969, 0.1567, 0.6969, 0.1567, 0.6969, 0.1567, 0.6969, 0.1567, 0.6969, 0.1567, 0.6969, 0.1567, 0.6969, 0.1567, 0.6969, 0.1567, 0.6969, 0.1567, 0.6969, 0.1567, 0.6969, 0.1567, 0.6969, 0.1567, 0.6969, 0.1567, 0.6969, 0.1567, 0.6969, 0.1567, 0.6969, 0.1567, 0.6969, 0.1567, 0.6969, 0.1567, 0.6969, 0.1567, 0.6969, 0.1567, 0.6969, 0.1567, 0.6969, 0.1567, 0.6969, 0.1567, 0.6969, 0.1567, 0.6969, 0.1567, 0.6969, 0.1567, 0.6969, 0.1567, 0.6969, 0.1567, 0.6969, 0.1567, 0.6969, 0.1567, 0.6969, 0.1567, 0.6969, 0.1567, 0.6969, 0.1567, 0.6969, 0.1567, 0.6969, 0.1567, 0.6969, 0.1567, 0.6969, 0.1567, 0.6969, 0.1567, 0.6969, 0.1567, 0.6969, 0.1567, 0.6969, 0.1567, 0.6969, 0.1567, 0.6969, 0.1567, 0.6969, 0.1567, 0.6969, 0.1567, 0.6969, 0.1567, 0.6969, 0.1567, 0.6969, 0.1567, 0.6969, 0.1567, 0.6969, 0.1567, 0.6969, 0.1567, 0.6969, 0.1567, 0.6969, 0.1567, 0.6969, 0.1567, 0.6969, 0.1567, 0.6969, 0.1567, 0.6969, 0.1567, 0.6969, 0.1567, 0.6969, 0.1567, 0.4375, 1.0, 0.4688, 1.0, 0.4688, 1.0, 0.4375, 1.0, 0.6969, 0.1567, 0.6969, 0.1567, 0.6969, 0.1567, 0.6969, 0.1567, 0.6969, 0.1567, 0.6969, 0.1567, 0.6969, 0.1567, 0.6969, 0.1567, 0.6969, 0.1567, 0.6969, 0.1567, 0.6969, 0.1567, 0.6969, 0.1567, 0.6969, 0.1567, 0.6969, 0.1567, 0.6969, 0.1567, 0.6969, 0.1567, 0.6969, 0.1567, 0.6969, 0.1567, 0.6969, 0.1567, 0.6969, 0.1567, 0.6969, 0.1567, 0.6969, 0.1567, 0.6969, 0.1567, 0.6969, 0.1567, 0.6969, 0.1567, 0.6969, 0.1567, 0.6969, 0.1567, 0.6969, 0.1567, 0.6969, 0.1567, 0.6969, 0.1567, 0.6969, 0.1567, 0.6969, 0.1567, 0.6969, 0.1567, 0.6969, 0.1567, 0.6969, 0.1567, 0.6969, 0.1567, 0.6969, 0.1567, 0.6969, 0.1567, 0.6969, 0.1567, 0.6969, 0.1567, 0.6969, 0.1567, 0.6969, 0.1567, 0.6969, 0.1567, 0.6969, 0.1567, 0.6969, 0.1567, 0.6969, 0.1567, 0.6969, 0.1567, 0.6969, 0.1567, 0.6969, 0.1567, 0.6969, 0.1567, 0.6969, 0.1567, 0.6969, 0.1567, 0.6969, 0.1567, 0.6969, 0.1567, 0.6969, 0.1567, 0.6969, 0.1567, 0.6969, 0.1567, 0.6969, 0.1567, 0.6969, 0.1567, 0.6969, 0.1567, 0.6969, 0.1567, 0.6969, 0.1567, 0.6969, 0.1567, 0.6969, 0.1567, 0.6969, 0.1567, 0.6969, 0.1567, 0.6969, 0.1567, 0.6969, 0.1567, 0.6969, 0.1567, 0.6969, 0.1567, 0.6969, 0.1567, 0.6969, 0.1567, 0.6969, 0.1567, 0.6969, 0.1567, 0.6969, 0.1567, 0.6969, 0.1567, 0.6969, 0.1567, 0.6969, 0.1567, 0.6969, 0.1567, 0.6969, 0.1567, 0.6969, 0.1567, 0.6969, 0.1567, 0.6969, 0.1567, 0.6969, 0.1567, 0.6969, 0.1567, 0.6969, 0.1567, 0.6969, 0.1567, 0.6969, 0.1567, 0.6969, 0.1567, 0.6969, 0.1567, 0.6969, 0.1567, 0.6969, 0.1567, 0.6969, 0.1567, 0.6969, 0.1567, 0.6969, 0.1567, 0.6969, 0.1567, 0.6969, 0.1567, 0.6969, 0.1567, 0.6969, 0.1567, 0.6969, 0.1567, 0.6969, 0.1567, 0.6969, 0.1567, 0.6969, 0.1567, 0.6969, 0.1567, 0.6969, 0.1567, 0.6969, 0.1567, 0.6969, 0.1567, 0.6969, 0.1567, 0.6969, 0.1567, 0.6969, 0.1567, 0.6969, 0.1567, 0.6969, 0.1567, 0.6969, 0.1567, 0.6969, 0.1567, 0.6969, 0.1567, 0.6969, 0.1567, 0.6969, 0.1567, 0.6969, 0.1567, 0.6969, 0.1567, 0.6969, 0.1567, 0.6969, 0.1567, 0.6969, 0.1567, 0.6969, 0.1567, 0.6969, 0.1567, 0.6969, 0.1567, 0.6969, 0.1567, 0.6969, 0.1567, 0.6969, 0.1567, 0.6969, 0.1567, 0.6969, 0.1567, 0.6969, 0.1567, 0.6969, 0.1567, 0.6969, 0.1567, 0.6969, 0.1567, 0.6969, 0.1567, 0.6969, 0.1567, 0.6969, 0.1567, 0.6969, 0.1567, 0.6995, 0.5535, 0.6995, 0.5535, 0.6995, 0.5535, 0.6995, 0.5535, 0.6969, 0.1567, 0.6969, 0.1567, 0.6969, 0.1567, 0.6969, 0.1567, 0.6969, 0.1567, 0.6969, 0.1567, 0.6969, 0.1567, 0.6969, 0.1567, 0.6969, 0.1567, 0.6969, 0.1567, 0.6969, 0.1567, 0.6969, 0.1567, 0.6969, 0.1567, 0.6969, 0.1567, 0.6969, 0.1567, 0.6969, 0.1567, 0.6969, 0.1567, 0.6969, 0.1567, 0.6969, 0.1567, 0.6969, 0.1567, 0.6969, 0.1567, 0.6969, 0.1567, 0.6969, 0.1567, 0.6969, 0.1567, 0.6969, 0.1567, 0.6969, 0.1567, 0.6969, 0.1567, 0.6969, 0.1567, 0.6969, 0.1567, 0.6969, 0.1567, 0.6969, 0.1567, 0.6969, 0.1567, 0.6969, 0.1567, 0.6969, 0.1567, 0.6969, 0.1567, 0.6969, 0.1567])
me_cylinder.materials.append(mat_material_001)
me_cylinder.use_remesh_fix_poles = True
me_cylinder.use_remesh_preserve_attributes = False
me_cylinder.update()

# ---- objects
ob_camera = bpy.data.objects.new('Camera', cam_camera)
ob_cylinder = bpy.data.objects.new('Cylinder', me_cylinder)

# ---- transforms, parenting, visibility, modifiers, constraints
ob_camera.location = (7.359, -6.926, 4.958)
ob_camera.rotation_euler = (1.109, 0.0, 0.8149)
ob_camera.lock_rotations_4d = False
ob_camera.empty_display_type = 'ARROWS'
ob_camera.color = (0.0, 0.0, 0.0, 0.0)
ob_camera.display_type = 'WIRE'
ob_camera.lineart.crease_threshold = 0.0
ob_cylinder.location = (0.0, 0.0, 5.725)
ob_cylinder.scale = (0.5, 0.5, 5.389)
_m = ob_cylinder.modifiers.new('Subdivision', 'SUBSURF')
_m.levels = 0

# ---- collection membership
col_collection.objects.link(ob_camera)
col_collection.objects.link(ob_cylinder)

# ---- scene / render settings (as saved in the file)
scene.camera = ob_camera
scene.frame_start = 1; scene.frame_end = 250; scene.frame_set(1)
scene.render.engine = 'BLENDER_EEVEE_NEXT'
scene.cycles.use_denoising = False
scene.cycles.samples = 128
scene.cycles.sampling_pattern = 'TABULATED_SOBOL'
scene.cycles.use_adaptive_sampling = False
scene.cycles.use_light_tree = False
scene.view_settings.view_transform = 'Filmic'
bpy.context.view_layer.update()

# ---- added for rendering (the .blend has no usable light): sun
light_auto_sun = bpy.data.lights.new('AutoSun', 'SUN')
light_auto_sun.energy = 3.0
light_auto_sun.angle = 0.0523599
ob_auto_sun = bpy.data.objects.new('AutoSun', light_auto_sun)
scene.collection.objects.link(ob_auto_sun)
ob_auto_sun.rotation_euler = (0.872665, 0.174533, 0.523599)
bpy.context.view_layer.update()
